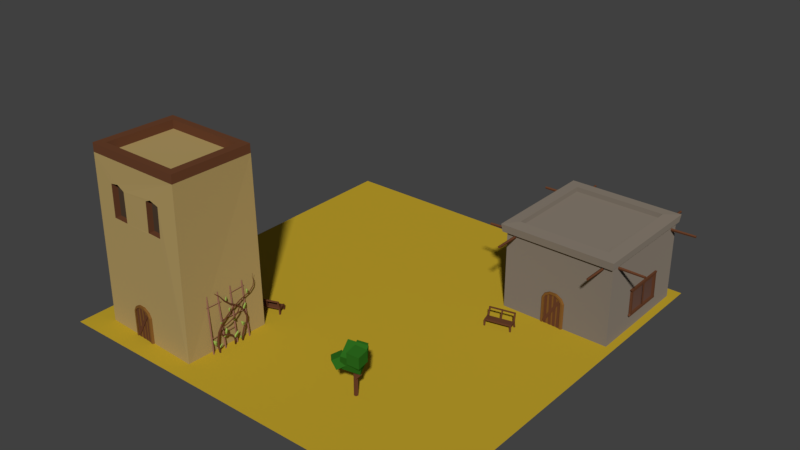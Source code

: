 # Source: Path1Tier1.blend  (saved by Blender 2.79.0; exported with 4.5.12 LTS)
import bpy
from mathutils import Matrix  # noqa: F401  (used for matrix-valued properties, if any)

bpy.ops.wm.read_factory_settings(use_empty=True)
scene = bpy.context.scene
scene.name = 'Scene'

# ---- collections
col_collection_4 = bpy.data.collections.new('Collection 4'); scene.collection.children.link(col_collection_4)

# ---- materials (node trees are filled in below, after node groups)
mat_treewood = bpy.data.materials.new('TreeWood')
mat_treewood.alpha_threshold = 0.0
mat_treewood.diffuse_color = (0.1376, 0.05201, 0.024, 1.0)
mat_treewood.roughness = 0.5
mat_treewood.specular_intensity = 0.0
mat_concrete = bpy.data.materials.new('Concrete')
mat_concrete.alpha_threshold = 0.0
mat_concrete.roughness = 0.5
mat_houseinside = bpy.data.materials.new('HouseInside')
mat_houseinside.alpha_threshold = 0.0
mat_houseinside.roughness = 0.5
mat_ground = bpy.data.materials.new('Ground')
mat_ground.alpha_threshold = 0.0
mat_ground.roughness = 0.5
mat_sand = bpy.data.materials.new('Sand')
mat_sand.alpha_threshold = 0.0
mat_sand.diffuse_color = (0.214, 0.09621, 0.02233, 1.0)
mat_sand.roughness = 0.5
mat_sand.specular_intensity = 0.0
mat_leafdark = bpy.data.materials.new('LeafDark')
mat_leafdark.alpha_threshold = 0.0
mat_leafdark.roughness = 0.5
mat_sandstone = bpy.data.materials.new('SandStone')
mat_sandstone.alpha_threshold = 0.0
mat_sandstone.roughness = 0.5
mat_glass = bpy.data.materials.new('Glass')
mat_glass.alpha_threshold = 0.0
mat_glass.pass_index = 1
mat_glass.roughness = 0.5
mat_window = bpy.data.materials.new('Window')
mat_window.alpha_threshold = 0.0
mat_window.diffuse_color = (0.3108, 0.1433, 0.09785, 1.0)
mat_window.roughness = 0.5
mat_leaf = bpy.data.materials.new('Leaf')
mat_leaf.alpha_threshold = 0.0
mat_leaf.diffuse_color = (0.335, 0.4969, 0.09698, 1.0)
mat_leaf.roughness = 0.5

# ---- material node trees
mat_concrete.use_nodes = True; mat_concrete.node_tree.nodes.clear()
_N = mat_concrete.node_tree.nodes; _L = mat_concrete.node_tree.links
n0 = _N.new('ShaderNodeOutputMaterial'); n0.name = 'Material Output'; n0.location = (300, 300)
n1 = _N.new('ShaderNodeBsdfDiffuse'); n1.name = 'Diffuse BSDF'; n1.location = (10, 300)
n1.inputs[0].default_value = (0.2079, 0.1739, 0.1382, 1.0)
n1.inputs[1].default_value = 0.3642
_L.new(n1.outputs[0], n0.inputs[0])
n0.is_active_output = True
mat_houseinside.use_nodes = True; mat_houseinside.node_tree.nodes.clear()
_N = mat_houseinside.node_tree.nodes; _L = mat_houseinside.node_tree.links
n0 = _N.new('ShaderNodeOutputMaterial'); n0.name = 'Material Output'; n0.location = (300, 300)
n1 = _N.new('ShaderNodeBsdfDiffuse'); n1.name = 'Diffuse BSDF'; n1.location = (10, 300)
n1.inputs[0].default_value = (0.07323, 0.04794, 0.03028, 1.0)
_L.new(n1.outputs[0], n0.inputs[0])
n0.is_active_output = True
mat_ground.use_nodes = True; mat_ground.node_tree.nodes.clear()
_N = mat_ground.node_tree.nodes; _L = mat_ground.node_tree.links
n0 = _N.new('ShaderNodeOutputMaterial'); n0.name = 'Material Output'; n0.location = (300, 300)
n1 = _N.new('ShaderNodeBsdfDiffuse'); n1.name = 'Diffuse BSDF'; n1.location = (10, 300)
n1.inputs[0].default_value = (0.5277, 0.3605, 0.02458, 1.0)
_L.new(n1.outputs[0], n0.inputs[0])
n0.is_active_output = True
mat_leafdark.use_nodes = True; mat_leafdark.node_tree.nodes.clear()
_N = mat_leafdark.node_tree.nodes; _L = mat_leafdark.node_tree.links
n0 = _N.new('ShaderNodeOutputMaterial'); n0.name = 'Material Output'; n0.location = (300, 300)
n1 = _N.new('ShaderNodeBsdfDiffuse'); n1.name = 'Diffuse BSDF'; n1.location = (10, 300)
n1.inputs[0].default_value = (0.02637, 0.1473, 0.0132, 1.0)
_L.new(n1.outputs[0], n0.inputs[0])
n0.is_active_output = True
mat_sandstone.use_nodes = True; mat_sandstone.node_tree.nodes.clear()
_N = mat_sandstone.node_tree.nodes; _L = mat_sandstone.node_tree.links
n0 = _N.new('ShaderNodeOutputMaterial'); n0.name = 'Material Output'; n0.location = (300, 300)
n1 = _N.new('ShaderNodeBsdfDiffuse'); n1.name = 'Diffuse BSDF'; n1.location = (10, 300)
n1.inputs[0].default_value = (0.4385, 0.3158, 0.1229, 1.0)
_L.new(n1.outputs[0], n0.inputs[0])
n0.is_active_output = True
mat_glass.use_nodes = True; mat_glass.node_tree.nodes.clear()
_N = mat_glass.node_tree.nodes; _L = mat_glass.node_tree.links
n0 = _N.new('ShaderNodeOutputMaterial'); n0.name = 'Material Output'; n0.location = (300, 300)
n1 = _N.new('ShaderNodeBsdfDiffuse'); n1.name = 'Diffuse BSDF'; n1.location = (10, 300)
n1.inputs[0].default_value = (0.3185, 0.1661, 0.1208, 1.0)
n2 = _N.new('ShaderNodeTexCoord'); n2.name = 'Texture Coordinate'; n2.location = (-180, 100)
_L.new(n1.outputs[0], n0.inputs[0])
_L.new(n2.outputs[5], n1.inputs[2])
n0.is_active_output = True

# ---- world
world_world = bpy.data.worlds.new('World'); scene.world = world_world
world_world.color = (0.05088, 0.05088, 0.05088)
world_world.use_sun_shadow = False
world_world.sun_shadow_jitter_overblur = 0.0
world_world.cycles.sampling_method = 'MANUAL'

# ---- meshes
me_plane_082 = bpy.data.meshes.new('Plane.082')
me_plane_082.from_pydata([(-4.761, -5.01, 0.414), (-4.933, -4.528, 0.437), (-4.761, -5.01, 0.3187), (-4.933, -4.528, 0.3187), (-4.668, -4.977, 0.414), (-4.84, -4.495, 0.437), (-4.668, -4.977, 0.3187), (-4.84, -4.495, 0.3187), (-4.734, -5.086, 0.414), (-4.734, -5.086, 0.3187), (-4.641, -5.053, 0.414), (-4.641, -5.053, 0.3187), (-4.959, -4.453, 0.3187), (-4.959, -4.453, 0.414), (-4.866, -4.42, 0.3187), (-4.866, -4.42, 0.414), (-4.943, -4.49, -0.01453), (-4.85, -4.457, -0.01453), (-4.97, -4.416, -0.01453), (-4.877, -4.382, -0.01453), (-4.733, -5.139, 0.8987), (-4.64, -5.106, 0.8987), (-4.706, -5.214, 0.8987), (-4.613, -5.181, 0.8987), (-4.631, -4.994, -0.01453), (-4.724, -5.027, -0.01453), (-4.604, -5.069, -0.01453), (-4.697, -5.102, -0.01453), (-4.761, -5.01, 0.4601), (-4.733, -5.139, 0.9765), (-4.668, -4.977, 0.4601), (-4.64, -5.106, 0.9765), (-4.706, -5.214, 0.9765), (-4.613, -5.181, 0.9765), (-5.44, -5.391, 0.8987), (-5.413, -5.466, 0.8987), (-5.44, -5.391, 0.9765), (-5.413, -5.466, 0.9765), (-5.487, -5.407, 0.8987), (-5.46, -5.483, 0.8987), (-5.487, -5.407, 0.9765), (-5.46, -5.483, 0.9765), (-5.501, -5.219, 0.3596), (-5.474, -5.295, 0.3596), (-5.548, -5.236, 0.3596), (-5.521, -5.311, 0.3596), (-5.525, -5.283, 0.414), (-6.29, -5.555, 0.414), (-5.697, -4.8, 0.414), (-6.462, -5.072, 0.437), (-5.697, -4.8, 0.3187), (-5.525, -5.283, 0.3187), (-6.29, -5.555, 0.3187), (-6.462, -5.072, 0.3187), (-6.383, -5.588, 0.414), (-6.555, -5.105, 0.437), (-6.383, -5.588, 0.3187), (-6.555, -5.105, 0.3187), (-6.263, -5.63, 0.414), (-6.263, -5.63, 0.3187), (-6.356, -5.663, 0.414), (-6.356, -5.663, 0.3187), (-6.488, -4.997, 0.3187), (-6.488, -4.997, 0.414), (-6.581, -5.031, 0.3187), (-6.581, -5.031, 0.414), (-6.478, -5.037, -0.01453), (-6.571, -5.07, -0.01453), (-6.504, -4.962, -0.01453), (-6.597, -4.995, -0.01453), (-6.231, -5.672, 0.8987), (-6.324, -5.705, 0.8987), (-6.204, -5.748, 0.8987), (-6.297, -5.781, 0.8987), (-6.401, -5.624, -0.01453), (-6.308, -5.591, -0.01453), (-6.375, -5.7, -0.01453), (-6.281, -5.667, -0.01453), (-6.29, -5.555, 0.4601), (-6.231, -5.672, 0.9765), (-6.383, -5.588, 0.4601), (-6.324, -5.705, 0.9765), (-6.204, -5.748, 0.9765), (-6.297, -5.781, 0.9765), (-5.524, -5.42, 0.8987), (-5.497, -5.496, 0.8987), (-5.524, -5.42, 0.9765), (-5.497, -5.496, 0.9765), (-5.476, -5.404, 0.8987), (-5.45, -5.479, 0.8987), (-5.476, -5.404, 0.9765), (-5.45, -5.479, 0.9765), (-5.585, -5.249, 0.3596), (-5.558, -5.324, 0.3596), (-5.538, -5.232, 0.3596), (-5.511, -5.308, 0.3596)], [], [(46, 0, 1, 48), (51, 50, 3, 2), (1, 3, 50, 48), (46, 51, 2, 0), (2, 9, 8, 0), (4, 6, 7, 5), (12, 18, 16, 3), (3, 7, 6, 2), (4, 30, 28, 0), (9, 11, 10, 8), (10, 23, 22, 8), (11, 26, 24, 6), (4, 10, 11, 6), (13, 15, 14, 12), (7, 14, 15, 5), (1, 13, 12, 3), (5, 15, 13, 1), (16, 18, 19, 17), (3, 16, 17, 7), (7, 17, 19, 14), (14, 19, 18, 12), (20, 29, 31, 21), (0, 20, 21, 4), (4, 21, 23, 10), (8, 22, 20, 0), (24, 26, 27, 25), (2, 25, 27, 9), (9, 27, 26, 11), (6, 24, 25, 2), (28, 30, 5, 1), (5, 30, 4), (29, 32, 33, 31), (0, 28, 1), (21, 31, 33, 23), (23, 33, 32, 22), (29, 36, 37, 32), (34, 38, 40, 36), (32, 37, 35, 22), (20, 34, 36, 29), (22, 35, 34, 20), (39, 41, 40, 38), (34, 42, 44, 38), (37, 41, 39, 35), (36, 40, 41, 37), (43, 45, 44, 42), (35, 43, 42, 34), (39, 45, 43, 35), (38, 44, 45, 39), (46, 48, 49, 47), (51, 52, 53, 50), (48, 46, 51, 50), (49, 48, 50, 53), (46, 47, 52, 51), (52, 47, 58, 59), (54, 55, 57, 56), (62, 53, 66, 68), (53, 52, 56, 57), (54, 47, 78, 80), (59, 58, 60, 61), (60, 58, 72, 73), (61, 56, 74, 76), (54, 56, 61, 60), (63, 62, 64, 65), (57, 55, 65, 64), (49, 53, 62, 63), (55, 49, 63, 65), (66, 67, 69, 68), (53, 57, 67, 66), (57, 64, 69, 67), (64, 62, 68, 69), (70, 71, 81, 79), (47, 54, 71, 70), (54, 60, 73, 71), (58, 47, 70, 72), (74, 75, 77, 76), (52, 59, 77, 75), (59, 61, 76, 77), (56, 52, 75, 74), (78, 49, 55, 80), (55, 54, 80), (79, 81, 83, 82), (47, 49, 78), (71, 73, 83, 81), (73, 72, 82, 83), (79, 82, 87, 86), (84, 86, 90, 88), (82, 72, 85, 87), (70, 79, 86, 84), (72, 70, 84, 85), (89, 88, 90, 91), (84, 88, 94, 92), (87, 85, 89, 91), (86, 87, 91, 90), (93, 92, 94, 95), (85, 84, 92, 93), (89, 85, 93, 95), (88, 89, 95, 94)])
me_plane_082.materials.append(mat_treewood)
me_plane_082.use_remesh_preserve_volume = False
me_plane_082.use_remesh_preserve_attributes = False
me_plane_082.use_mirror_vertex_groups = False
me_plane_082.update()
me_plane_081 = bpy.data.meshes.new('Plane.081')
me_plane_081.from_pydata([(5.996, 2.83, 0.414), (6.106, 2.33, 0.437), (5.996, 2.83, 0.3187), (6.106, 2.33, 0.3187), (5.899, 2.809, 0.414), (6.009, 2.309, 0.437), (5.899, 2.809, 0.3187), (6.009, 2.309, 0.3187), (5.978, 2.908, 0.414), (5.978, 2.908, 0.3187), (5.882, 2.887, 0.414), (5.882, 2.887, 0.3187), (6.123, 2.252, 0.3187), (6.123, 2.252, 0.414), (6.026, 2.231, 0.3187), (6.026, 2.231, 0.414), (6.111, 2.291, -0.01453), (6.015, 2.27, -0.01453), (6.128, 2.214, -0.01453), (6.032, 2.193, -0.01453), (5.983, 2.961, 0.8987), (5.887, 2.94, 0.8987), (5.966, 3.039, 0.8987), (5.87, 3.018, 0.8987), (5.864, 2.83, -0.01453), (5.961, 2.851, -0.01453), (5.847, 2.908, -0.01453), (5.943, 2.929, -0.01453), (5.996, 2.83, 0.4601), (5.983, 2.961, 0.9765), (5.899, 2.809, 0.4601), (5.887, 2.94, 0.9765), (5.966, 3.039, 0.9765), (5.87, 3.018, 0.9765), (6.717, 3.122, 0.8987), (6.699, 3.201, 0.8987), (6.717, 3.122, 0.9765), (6.699, 3.201, 0.9765), (6.765, 3.133, 0.8987), (6.748, 3.211, 0.8987), (6.765, 3.133, 0.9765), (6.748, 3.211, 0.9765), (6.756, 2.944, 0.3596), (6.738, 3.023, 0.3596), (6.805, 2.955, 0.3596), (6.787, 3.033, 0.3596), (6.788, 3.004, 0.414), (7.581, 3.179, 0.414), (6.898, 2.504, 0.414), (7.691, 2.678, 0.437), (6.898, 2.504, 0.3187), (6.788, 3.004, 0.3187), (7.581, 3.179, 0.3187), (7.691, 2.678, 0.3187), (7.677, 3.2, 0.414), (7.787, 2.7, 0.437), (7.677, 3.2, 0.3187), (7.787, 2.7, 0.3187), (7.563, 3.257, 0.414), (7.563, 3.257, 0.3187), (7.66, 3.278, 0.414), (7.66, 3.278, 0.3187), (7.708, 2.601, 0.3187), (7.708, 2.601, 0.414), (7.804, 2.622, 0.3187), (7.804, 2.622, 0.414), (7.702, 2.641, -0.01453), (7.798, 2.662, -0.01453), (7.719, 2.564, -0.01453), (7.815, 2.585, -0.01453), (7.537, 3.303, 0.8987), (7.633, 3.324, 0.8987), (7.519, 3.381, 0.8987), (7.616, 3.402, 0.8987), (7.7, 3.234, -0.01453), (7.603, 3.212, -0.01453), (7.683, 3.312, -0.01453), (7.586, 3.291, -0.01453), (7.581, 3.179, 0.4601), (7.537, 3.303, 0.9765), (7.677, 3.2, 0.4601), (7.633, 3.324, 0.9765), (7.519, 3.381, 0.9765), (7.616, 3.402, 0.9765), (6.804, 3.141, 0.8987), (6.786, 3.22, 0.8987), (6.804, 3.141, 0.9765), (6.786, 3.22, 0.9765), (6.755, 3.131, 0.8987), (6.737, 3.209, 0.8987), (6.755, 3.131, 0.9765), (6.737, 3.209, 0.9765), (6.843, 2.964, 0.3596), (6.825, 3.042, 0.3596), (6.794, 2.953, 0.3596), (6.777, 3.031, 0.3596)], [], [(46, 0, 1, 48), (51, 50, 3, 2), (1, 3, 50, 48), (46, 51, 2, 0), (2, 9, 8, 0), (4, 6, 7, 5), (12, 18, 16, 3), (3, 7, 6, 2), (4, 30, 28, 0), (9, 11, 10, 8), (10, 23, 22, 8), (11, 26, 24, 6), (4, 10, 11, 6), (13, 15, 14, 12), (7, 14, 15, 5), (1, 13, 12, 3), (5, 15, 13, 1), (16, 18, 19, 17), (3, 16, 17, 7), (7, 17, 19, 14), (14, 19, 18, 12), (20, 29, 31, 21), (0, 20, 21, 4), (4, 21, 23, 10), (8, 22, 20, 0), (24, 26, 27, 25), (2, 25, 27, 9), (9, 27, 26, 11), (6, 24, 25, 2), (28, 30, 5, 1), (5, 30, 4), (29, 32, 33, 31), (0, 28, 1), (21, 31, 33, 23), (23, 33, 32, 22), (29, 36, 37, 32), (34, 38, 40, 36), (32, 37, 35, 22), (20, 34, 36, 29), (22, 35, 34, 20), (39, 41, 40, 38), (34, 42, 44, 38), (37, 41, 39, 35), (36, 40, 41, 37), (43, 45, 44, 42), (35, 43, 42, 34), (39, 45, 43, 35), (38, 44, 45, 39), (46, 48, 49, 47), (51, 52, 53, 50), (48, 46, 51, 50), (49, 48, 50, 53), (46, 47, 52, 51), (52, 47, 58, 59), (54, 55, 57, 56), (62, 53, 66, 68), (53, 52, 56, 57), (54, 47, 78, 80), (59, 58, 60, 61), (60, 58, 72, 73), (61, 56, 74, 76), (54, 56, 61, 60), (63, 62, 64, 65), (57, 55, 65, 64), (49, 53, 62, 63), (55, 49, 63, 65), (66, 67, 69, 68), (53, 57, 67, 66), (57, 64, 69, 67), (64, 62, 68, 69), (70, 71, 81, 79), (47, 54, 71, 70), (54, 60, 73, 71), (58, 47, 70, 72), (74, 75, 77, 76), (52, 59, 77, 75), (59, 61, 76, 77), (56, 52, 75, 74), (78, 49, 55, 80), (55, 54, 80), (79, 81, 83, 82), (47, 49, 78), (71, 73, 83, 81), (73, 72, 82, 83), (79, 82, 87, 86), (84, 86, 90, 88), (82, 72, 85, 87), (70, 79, 86, 84), (72, 70, 84, 85), (89, 88, 90, 91), (84, 88, 94, 92), (87, 85, 89, 91), (86, 87, 91, 90), (93, 92, 94, 95), (85, 84, 92, 93), (89, 85, 93, 95), (88, 89, 95, 94)])
me_plane_081.materials.append(mat_treewood)
me_plane_081.use_remesh_preserve_volume = False
me_plane_081.use_remesh_preserve_attributes = False
me_plane_081.use_mirror_vertex_groups = False
me_plane_081.update()
me_plane_080 = bpy.data.meshes.new('Plane.080')
me_plane_080.from_pydata([(5.418, 13.01, 5.382), (5.397, 4.779, 5.382), (13.24, 4.759, 5.382), (13.26, 13.0, 5.382), (5.347, 13.09, 5.916), (5.326, 4.705, 5.916), (13.31, 4.685, 5.916), (13.33, 13.07, 5.916), (6.189, 12.2, 6.001), (6.172, 5.589, 6.001), (12.47, 5.573, 6.001), (12.48, 12.18, 6.001), (6.189, 12.2, 5.662), (6.172, 5.589, 5.662), (12.47, 5.573, 5.662), (12.48, 12.18, 5.662)], [], [(3, 0, 4, 7), (6, 7, 11, 10), (1, 2, 6, 5), (2, 3, 7, 6), (0, 1, 5, 4), (11, 8, 12, 15), (4, 5, 9, 8), (7, 4, 8, 11), (5, 6, 10, 9), (13, 14, 15, 12), (9, 10, 14, 13), (10, 11, 15, 14), (8, 9, 13, 12)])
me_plane_080.polygons.foreach_set('material_index', [1, 1, 1, 1, 1, 1, 1, 1, 1, 1, 1, 1, 1])
me_plane_080.materials.append(mat_treewood)
me_plane_080.materials.append(mat_concrete)
me_plane_080.materials.append(mat_houseinside)
me_plane_080.materials.append(mat_ground)
me_plane_080.use_remesh_preserve_volume = False
me_plane_080.use_remesh_preserve_attributes = False
me_plane_080.use_mirror_vertex_groups = False
me_plane_080.update()
me_plane_079 = bpy.data.meshes.new('Plane.079')
me_plane_079.from_pydata([(8.428, 5.007, 1.792), (8.428, 5.007, -0.02906), (8.576, 5.002, 1.792), (8.576, 5.002, -0.02906), (8.613, 5.001, 2.105), (8.733, 4.997, 2.022), (9.004, 4.989, 2.321), (9.046, 4.987, 2.186), (10.08, 4.955, 1.792), (10.08, 4.955, -0.02906), (9.936, 4.959, 1.792), (9.936, 4.959, -0.02906), (9.899, 4.961, 2.105), (9.778, 4.964, 2.022), (9.507, 4.973, 2.321), (9.466, 4.974, 2.186), (8.628, 4.87, 1.792), (8.492, 4.874, 1.792), (8.492, 4.874, -0.02906), (8.628, 4.87, -0.02906), (8.772, 4.865, 2.022), (8.662, 4.869, 2.105), (9.059, 4.856, 2.186), (9.021, 4.857, 2.321), (9.875, 4.83, 1.792), (10.01, 4.826, 1.792), (10.01, 4.826, -0.02906), (9.875, 4.83, -0.02906), (9.731, 4.835, 2.022), (9.841, 4.832, 2.105), (9.444, 4.844, 2.186), (9.482, 4.843, 2.321), (8.574, 4.943, -0.02906), (8.574, 4.943, 1.792), (8.731, 4.938, 2.022), (9.044, 4.928, 2.186), (9.934, 4.9, -0.02906), (9.934, 4.9, 1.792), (9.777, 4.905, 2.022), (9.464, 4.915, 2.186), (8.86, 4.934, 2.1), (8.676, 4.94, 2.1), (8.86, 4.934, -0.01538), (8.676, 4.94, -0.01538), (9.197, 4.923, 2.221), (9.014, 4.929, 2.218), (9.228, 4.923, -0.01858), (9.044, 4.928, -0.02109), (9.526, 4.913, 2.22), (9.342, 4.919, 2.22), (9.526, 4.913, -0.01994), (9.342, 4.919, -0.01994), (9.861, 4.903, 2.098), (9.678, 4.908, 2.102), (9.808, 4.904, -0.02191), (9.625, 4.91, -0.01731), (8.859, 4.913, -0.01538), (8.859, 4.913, 2.1), (8.675, 4.919, 2.1), (8.675, 4.919, -0.01538), (9.227, 4.902, -0.01858), (9.196, 4.903, 2.221), (9.013, 4.909, 2.218), (9.044, 4.908, -0.02109), (9.525, 4.892, -0.01994), (9.525, 4.892, 2.22), (9.342, 4.898, 2.22), (9.342, 4.898, -0.01994), (9.807, 4.884, -0.02191), (9.86, 4.882, 2.098), (9.677, 4.888, 2.102), (9.624, 4.889, -0.01731), (9.851, 4.882, 1.882), (9.697, 4.887, 1.976), (8.771, 4.916, 0.1138), (8.617, 4.921, 0.2076), (8.77, 4.876, 0.1138), (9.85, 4.842, 1.882), (9.696, 4.847, 1.976), (8.616, 4.881, 0.2076)], [], [(0, 2, 3, 1), (0, 4, 5, 2), (4, 6, 7, 5), (8, 9, 11, 10), (8, 10, 13, 12), (12, 13, 15, 14), (6, 14, 15, 7), (17, 18, 19, 16), (17, 16, 20, 21), (21, 20, 22, 23), (25, 24, 27, 26), (25, 29, 28, 24), (29, 31, 30, 28), (23, 22, 30, 31), (14, 6, 23, 31), (8, 12, 29, 25), (6, 4, 21, 23), (0, 1, 18, 17), (13, 10, 24, 28), (5, 7, 22, 20), (1, 3, 19, 18), (3, 2, 16, 19), (12, 14, 31, 29), (9, 8, 25, 26), (15, 13, 28, 30), (11, 9, 26, 27), (4, 0, 17, 21), (7, 15, 30, 22), (10, 11, 27, 24), (2, 5, 20, 16), (2, 3, 32, 33), (32, 36, 37, 38, 39, 35, 34, 33), (13, 15, 39, 38), (5, 2, 33, 34), (11, 10, 37, 36), (15, 7, 35, 39), (7, 5, 34, 35), (3, 11, 36, 32), (10, 13, 38, 37), (40, 42, 43, 41), (44, 46, 47, 45), (48, 50, 51, 49), (52, 54, 55, 53), (57, 58, 59, 56), (61, 62, 63, 60), (65, 66, 67, 64), (69, 70, 71, 68), (50, 48, 65, 64), (40, 41, 58, 57), (48, 49, 66, 65), (41, 43, 59, 58), (49, 51, 67, 66), (43, 42, 56, 59), (51, 50, 64, 67), (46, 44, 61, 60), (54, 52, 69, 68), (44, 45, 62, 61), (52, 53, 70, 69), (45, 47, 63, 62), (53, 55, 71, 70), (47, 46, 60, 63), (42, 40, 57, 56), (55, 54, 68, 71), (72, 74, 75, 73), (77, 78, 79, 76), (74, 72, 77, 76), (75, 74, 76, 79), (72, 73, 78, 77), (73, 75, 79, 78)])
me_plane_079.polygons.foreach_set('material_index', [1, 1, 1, 1, 1, 1, 1, 1, 1, 1, 1, 1, 1, 1, 1, 1, 1, 1, 1, 1, 1, 1, 1, 1, 1, 1, 1, 1, 1, 1, 1, 1, 1, 1, 1, 1, 1, 1, 1, 0, 0, 0, 0, 0, 0, 0, 0, 0, 1, 1, 0, 0, 1, 1, 0, 0, 1, 1, 0, 0, 1, 0, 1, 0, 0, 0, 1, 1, 0])
me_plane_079.materials.append(mat_treewood)
me_plane_079.materials.append(mat_sand)
me_plane_079.use_remesh_preserve_volume = False
me_plane_079.use_remesh_preserve_attributes = False
me_plane_079.use_mirror_vertex_groups = False
me_plane_079.update()
me_circle_028 = bpy.data.meshes.new('Circle.028')
me_circle_028.from_pydata([(4.21, -9.026, 1.867), (4.567, -9.364, 2.995), (3.832, -7.942, 2.311), (4.189, -8.28, 3.44), (5.325, -8.55, 1.655), (5.683, -8.888, 2.784), (4.948, -7.466, 2.1), (5.305, -7.804, 3.228), (4.867, -9.163, 2.489), (4.927, -9.237, 3.322), (4.785, -8.332, 2.569), (4.845, -8.407, 3.402), (5.699, -9.076, 2.437), (5.759, -9.15, 3.269), (5.617, -8.245, 2.517), (5.677, -8.32, 3.35), (4.305, -8.109, 2.266), (4.425, -8.067, 2.932), (4.006, -7.5, 2.28), (4.126, -7.458, 2.947), (4.903, -7.813, 2.139), (5.022, -7.771, 2.806), (4.604, -7.204, 2.154), (4.723, -7.161, 2.821), (3.812, -8.922, 1.935), (3.588, -9.078, 2.556), (4.24, -8.469, 2.203), (4.017, -8.625, 2.824), (4.289, -9.402, 1.986), (4.065, -9.558, 2.607), (4.717, -8.949, 2.254), (4.493, -9.105, 2.875)], [], [(0, 1, 3, 2), (2, 3, 7, 6), (6, 7, 5, 4), (4, 5, 1, 0), (2, 6, 4, 0), (7, 3, 1, 5), (8, 9, 11, 10), (10, 11, 15, 14), (14, 15, 13, 12), (12, 13, 9, 8), (10, 14, 12, 8), (15, 11, 9, 13), (16, 17, 19, 18), (18, 19, 23, 22), (22, 23, 21, 20), (18, 22, 20, 16), (23, 19, 17, 21), (24, 25, 27, 26), (26, 27, 31, 30), (30, 31, 29, 28), (28, 29, 25, 24), (26, 30, 28, 24), (31, 27, 25, 29)])
me_circle_028.polygons.foreach_set('material_index', [1, 1, 1, 1, 1, 1, 1, 1, 1, 1, 1, 1, 1, 1, 1, 1, 1, 1, 1, 1, 1, 1, 1])
me_circle_028.materials.append(mat_treewood)
me_circle_028.materials.append(mat_leafdark)
me_circle_028.use_remesh_preserve_volume = False
me_circle_028.use_remesh_preserve_attributes = False
me_circle_028.use_mirror_vertex_groups = False
me_circle_028.update()
me_plane_078 = bpy.data.meshes.new('Plane.078')
me_plane_078.from_pydata([(-13.72, -13.72, -2.185e-08), (13.72, -13.72, -2.185e-08), (-13.72, 13.72, -2.185e-08), (13.72, 13.72, -2.185e-08)], [], [(0, 1, 3, 2)])
me_plane_078.materials.append(mat_ground)
me_plane_078.use_remesh_preserve_volume = False
me_plane_078.use_remesh_preserve_attributes = False
me_plane_078.use_mirror_vertex_groups = False
me_plane_078.update()
me_cube_015 = bpy.data.meshes.new('Cube.015')
me_cube_015.from_pydata([(-12.2, -12.15, -0.4345), (-12.07, -12.15, 11.56), (-11.82, -6.18, -0.4345), (-11.82, -6.371, 11.58), (-4.818, -12.45, -0.4345), (-4.818, -12.35, 11.68), (-4.571, -6.479, -0.4345), (-4.714, -6.574, 11.68), (-4.818, -12.35, 11.68), (-4.714, -6.574, 11.68), (-8.677, -6.309, 5.431), (-8.629, -6.311, 7.443), (-10.13, -6.25, 7.412), (-10.15, -6.249, 5.402), (-8.696, -6.768, 5.431), (-8.648, -6.77, 7.443), (-10.15, -6.709, 7.412), (-10.17, -6.708, 5.402), (-10.64, -12.21, 9.961), (-10.67, -12.21, 7.728), (-9.479, -12.26, 7.737), (-9.475, -12.26, 9.795), (-10.03, -12.23, 10.07), (-7.428, -12.34, 7.828), (-6.328, -12.39, 7.84), (-6.263, -12.39, 9.881), (-6.937, -12.36, 10.07), (-7.366, -12.34, 9.882), (-10.62, -11.8, 9.961), (-10.65, -11.8, 7.728), (-9.462, -11.85, 7.737), (-9.458, -11.85, 9.795), (-10.01, -11.83, 10.07), (-7.411, -11.93, 7.828), (-6.311, -11.98, 7.84), (-6.246, -11.98, 9.881), (-6.92, -11.95, 10.07), (-7.349, -11.94, 9.882), (-4.571, -6.479, -0.4345), (-4.818, -12.45, -0.4345), (-11.43, -11.67, 11.57), (-11.23, -6.882, 11.59), (-5.337, -7.051, 11.67), (-5.423, -11.84, 11.67), (-12.07, -12.15, 12.17), (-11.83, -6.371, 12.18), (-4.724, -6.575, 12.29), (-4.827, -12.35, 12.29), (-11.44, -11.67, 12.18), (-11.24, -6.883, 12.19), (-5.347, -7.052, 12.28), (-5.432, -11.84, 12.28), (-11.96, -8.449, 6.372), (-12.02, -9.689, 6.39), (-12.0, -9.624, 8.023), (-11.96, -8.934, 8.37), (-11.95, -8.371, 7.879), (-11.52, -8.469, 6.368), (-11.58, -9.709, 6.386), (-11.56, -9.644, 8.019), (-11.52, -8.954, 8.366), (-11.5, -8.391, 7.875)], [], [(0, 1, 53, 52, 56, 3, 2), (2, 13, 10, 11, 7, 6), (4, 5, 25, 24, 23, 20, 19, 1, 0), (3, 1, 44, 45), (9, 8, 39, 38), (7, 5, 8, 9), (7, 11, 12, 13, 2, 3), (10, 13, 17, 14), (12, 11, 15, 16), (13, 12, 16, 17), (11, 10, 14, 15), (32, 28, 29, 30, 31), (1, 19, 18, 22, 21, 5), (22, 18, 28, 32), (20, 23, 27, 26, 25, 5, 21), (23, 24, 34, 33), (36, 37, 33, 34, 35), (27, 23, 33, 37), (19, 20, 30, 29), (24, 25, 35, 34), (20, 21, 31, 30), (25, 26, 36, 35), (21, 22, 32, 31), (26, 27, 37, 36), (18, 19, 29, 28), (42, 41, 40, 43), (5, 7, 46, 47), (41, 42, 50, 49), (43, 40, 48, 51), (47, 46, 50, 51), (45, 44, 48, 49), (44, 47, 51, 48), (46, 45, 49, 50), (1, 5, 47, 44), (42, 43, 51, 50), (40, 41, 49, 48), (7, 3, 45, 46), (59, 60, 61, 57, 58), (3, 56, 55, 54, 53, 1), (56, 52, 57, 61), (54, 55, 60, 59), (52, 53, 58, 57), (55, 56, 61, 60), (53, 54, 59, 58)])
me_cube_015.polygons.foreach_set('material_index', [0, 0, 0, 2, 0, 2, 0, 0, 0, 0, 0, 1, 0, 2, 0, 2, 1, 2, 2, 2, 2, 2, 2, 2, 2, 0, 2, 2, 2, 2, 2, 2, 2, 2, 2, 2, 2, 1, 0, 2, 2, 2, 2, 2])
me_cube_015.materials.append(mat_sandstone)
me_cube_015.materials.append(mat_houseinside)
me_cube_015.materials.append(mat_treewood)
me_cube_015.use_remesh_preserve_volume = False
me_cube_015.use_remesh_preserve_attributes = False
me_cube_015.use_mirror_vertex_groups = False
me_cube_015.update()
me_plane_077 = bpy.data.meshes.new('Plane.077')
me_plane_077.from_pydata([(12.23, 12.43, 5.423), (12.23, 11.87, 5.423), (12.8, 11.87, 5.423), (12.8, 12.43, 5.423), (12.26, 5.869, 5.423), (12.26, 5.301, 5.423), (12.83, 5.301, 5.423), (12.83, 5.869, 5.423), (5.999, 5.869, 5.423), (5.999, 5.301, 5.423), (6.567, 5.301, 5.423), (6.567, 5.869, 5.423), (5.999, 12.43, 5.423), (5.999, 11.87, 5.423), (6.567, 11.87, 5.423), (6.567, 12.43, 5.423), (13.15, 12.79, 4.432e-05), (5.647, 12.79, 5.497), (13.15, 12.79, 5.497), (13.18, 4.972, 5.497), (5.647, 4.971, 5.497), (13.15, 12.44, -2.185e-08), (5.647, 12.79, 4.432e-05), (5.647, 12.43, -2.185e-08), (13.18, 4.972, -2.185e-08), (5.647, 4.971, -2.185e-08), (12.47, 12.46, 5.281), (12.36, 12.46, 5.207), (12.4, 12.46, 5.087), (12.53, 12.46, 5.087), (12.57, 12.46, 5.207), (12.37, 13.22, 5.204), (12.47, 13.22, 5.271), (12.41, 13.22, 5.095), (12.52, 13.22, 5.095), (12.56, 13.22, 5.204), (12.39, 14.81, 5.199), (12.47, 14.81, 5.257), (12.42, 14.81, 5.106), (12.52, 14.81, 5.106), (12.55, 14.81, 5.199), (12.48, 5.597, 5.281), (12.58, 5.597, 5.207), (12.54, 5.597, 5.087), (12.41, 5.597, 5.087), (12.38, 5.597, 5.207), (12.57, 4.836, 5.204), (12.48, 4.836, 5.271), (12.54, 4.836, 5.095), (12.42, 4.836, 5.095), (12.38, 4.836, 5.204), (12.56, 3.241, 5.242), (12.48, 3.241, 5.299), (12.53, 3.241, 5.149), (12.43, 3.241, 5.149), (12.4, 3.241, 5.242), (12.59, 5.599, 5.281), (12.59, 5.701, 5.207), (12.59, 5.662, 5.087), (12.59, 5.535, 5.087), (12.59, 5.496, 5.207), (13.35, 5.692, 5.25), (13.35, 5.599, 5.318), (13.35, 5.656, 5.141), (13.35, 5.541, 5.141), (13.35, 5.506, 5.25), (14.95, 5.678, 5.242), (14.95, 5.599, 5.299), (14.95, 5.647, 5.149), (14.95, 5.55, 5.149), (14.95, 5.519, 5.242), (6.259, 5.656, 5.281), (6.259, 5.553, 5.207), (6.259, 5.593, 5.087), (6.259, 5.719, 5.087), (6.259, 5.758, 5.207), (5.499, 5.563, 5.204), (5.499, 5.656, 5.271), (5.499, 5.598, 5.095), (5.499, 5.713, 5.095), (5.499, 5.749, 5.204), (3.904, 5.577, 5.129), (3.904, 5.656, 5.186), (3.904, 5.607, 5.036), (3.904, 5.705, 5.036), (3.904, 5.735, 5.129), (6.261, 5.539, 5.281), (6.363, 5.539, 5.207), (6.324, 5.539, 5.087), (6.198, 5.539, 5.087), (6.159, 5.539, 5.207), (6.354, 4.779, 5.25), (6.261, 4.779, 5.318), (6.319, 4.779, 5.141), (6.204, 4.779, 5.141), (6.168, 4.779, 5.25), (6.34, 3.184, 5.242), (6.261, 3.184, 5.299), (6.31, 3.184, 5.149), (6.212, 3.184, 5.149), (6.182, 3.184, 5.242), (6.216, 12.25, 5.281), (6.114, 12.25, 5.207), (6.153, 12.25, 5.087), (6.279, 12.25, 5.087), (6.318, 12.25, 5.207), (6.123, 13.01, 5.204), (6.216, 13.01, 5.271), (6.159, 13.01, 5.095), (6.274, 13.01, 5.095), (6.309, 13.01, 5.204), (6.137, 14.61, 5.242), (6.216, 14.61, 5.299), (6.167, 14.61, 5.149), (6.265, 14.61, 5.149), (6.295, 14.61, 5.242), (6.1, 12.25, 5.281), (6.1, 12.15, 5.207), (6.1, 12.19, 5.087), (6.1, 12.31, 5.087), (6.1, 12.35, 5.207), (5.34, 12.16, 5.25), (5.34, 12.25, 5.318), (5.34, 12.19, 5.141), (5.34, 12.31, 5.141), (5.34, 12.34, 5.25), (3.745, 12.17, 5.242), (3.745, 12.25, 5.299), (3.745, 12.2, 5.149), (3.745, 12.3, 5.149), (3.745, 12.33, 5.242), (12.5, 12.2, 5.281), (12.5, 12.31, 5.207), (12.5, 12.27, 5.087), (12.5, 12.14, 5.087), (12.5, 12.1, 5.207), (13.26, 12.3, 5.161), (13.26, 12.2, 5.229), (13.26, 12.26, 5.052), (13.26, 12.15, 5.052), (13.26, 12.11, 5.161), (14.85, 12.28, 5.199), (14.85, 12.2, 5.257), (14.85, 12.25, 5.106), (14.85, 12.16, 5.106), (14.85, 12.12, 5.199), (6.436, 11.9, 5.303), (6.436, 5.743, 5.303), (7.866, 12.79, 4.432e-05), (10.36, 12.79, 4.432e-05), (10.37, 12.79, 2.217), (9.89, 12.79, 2.778), (8.624, 12.79, 2.81), (7.953, 12.79, 2.259), (7.867, 10.96, 4.432e-05), (10.36, 10.96, 4.432e-05), (10.37, 10.96, 2.217), (9.89, 10.96, 2.778), (8.624, 10.96, 2.81), (7.953, 10.96, 2.259), (7.626, 12.79, -0.3075), (10.58, 12.79, -0.3075), (10.58, 12.79, 2.316), (10.02, 12.79, 2.98), (8.522, 12.79, 3.018), (7.728, 12.79, 2.366), (10.36, 12.92, 4.432e-05), (10.37, 12.93, 2.217), (9.89, 12.95, 2.779), (8.631, 12.95, 2.794), (7.939, 12.94, 2.269), (7.866, 12.94, 4.432e-05), (10.58, 12.95, -0.3075), (10.58, 12.95, 2.316), (10.02, 12.93, 2.979), (8.538, 12.92, 3.004), (7.719, 12.94, 2.385), (7.626, 12.94, -0.3075), (10.4, 11.85, 5.391), (8.48, 11.85, 5.391), (10.26, 11.85, 5.391), (8.632, 11.85, 5.391), (10.37, 12.03, 5.452), (8.518, 12.03, 5.452), (10.23, 12.03, 5.452), (8.665, 12.03, 5.452), (10.26, 10.73, 5.391), (8.632, 10.73, 5.391)], [(0, 1), (1, 2), (2, 3), (3, 0), (4, 5), (5, 6), (6, 7), (7, 4), (8, 9), (9, 10), (10, 11), (11, 8), (12, 13), (13, 14), (14, 15), (15, 12), (147, 146), (187, 181), (180, 186), (186, 187), (1, 178), (14, 179), (4, 1), (4, 11)], [(24, 19, 20, 25), (18, 17, 20, 19), (22, 17, 18, 16, 149, 150, 151, 152, 153, 148), (23, 25, 20, 17, 22), (21, 16, 18, 19, 24), (35, 34, 39, 40), (30, 29, 34, 35), (28, 27, 31, 33), (26, 30, 35, 32), (29, 28, 33, 34), (27, 26, 32, 31), (36, 37, 40, 39, 38), (33, 31, 36, 38), (32, 35, 40, 37), (34, 33, 38, 39), (31, 32, 37, 36), (50, 49, 54, 55), (45, 44, 49, 50), (43, 42, 46, 48), (41, 45, 50, 47), (44, 43, 48, 49), (42, 41, 47, 46), (51, 52, 55, 54, 53), (48, 46, 51, 53), (47, 50, 55, 52), (49, 48, 53, 54), (46, 47, 52, 51), (65, 64, 69, 70), (60, 59, 64, 65), (58, 57, 61, 63), (56, 60, 65, 62), (59, 58, 63, 64), (57, 56, 62, 61), (66, 67, 70, 69, 68), (63, 61, 66, 68), (62, 65, 70, 67), (64, 63, 68, 69), (61, 62, 67, 66), (80, 79, 84, 85), (75, 74, 79, 80), (73, 72, 76, 78), (71, 75, 80, 77), (74, 73, 78, 79), (72, 71, 77, 76), (81, 82, 85, 84, 83), (78, 76, 81, 83), (77, 80, 85, 82), (79, 78, 83, 84), (76, 77, 82, 81), (95, 94, 99, 100), (90, 89, 94, 95), (88, 87, 91, 93), (86, 90, 95, 92), (89, 88, 93, 94), (87, 86, 92, 91), (96, 97, 100, 99, 98), (93, 91, 96, 98), (92, 95, 100, 97), (94, 93, 98, 99), (91, 92, 97, 96), (110, 109, 114, 115), (105, 104, 109, 110), (103, 102, 106, 108), (101, 105, 110, 107), (104, 103, 108, 109), (102, 101, 107, 106), (111, 112, 115, 114, 113), (108, 106, 111, 113), (107, 110, 115, 112), (109, 108, 113, 114), (106, 107, 112, 111), (125, 124, 129, 130), (120, 119, 124, 125), (118, 117, 121, 123), (116, 120, 125, 122), (119, 118, 123, 124), (117, 116, 122, 121), (126, 127, 130, 129, 128), (123, 121, 126, 128), (122, 125, 130, 127), (124, 123, 128, 129), (121, 122, 127, 126), (140, 139, 144, 145), (135, 134, 139, 140), (133, 132, 136, 138), (131, 135, 140, 137), (134, 133, 138, 139), (132, 131, 137, 136), (141, 142, 145, 144, 143), (138, 136, 141, 143), (137, 140, 145, 142), (139, 138, 143, 144), (136, 137, 142, 141), (154, 159, 158, 157, 156, 155), (148, 153, 159, 154), (152, 151, 157, 158), (150, 149, 155, 156), (153, 152, 158, 159), (151, 150, 156, 157), (151, 152, 169, 168), (163, 162, 173, 174), (150, 151, 168, 167), (153, 148, 171, 170), (160, 165, 176, 177), (170, 171, 177, 176), (168, 169, 175, 174), (166, 167, 173, 172), (169, 170, 176, 175), (167, 168, 174, 173), (164, 163, 174, 175), (161, 149, 166, 172), (148, 160, 177, 171), (152, 153, 170, 169), (165, 164, 175, 176), (149, 150, 167, 166), (162, 161, 172, 173), (181, 179, 183, 185), (178, 180, 184, 182)])
me_plane_077.polygons.foreach_set('material_index', [1, 1, 1, 1, 1, 0, 0, 0, 0, 0, 0, 0, 0, 0, 0, 0, 0, 0, 0, 0, 0, 0, 0, 0, 0, 0, 0, 0, 0, 0, 0, 0, 0, 0, 0, 0, 0, 0, 0, 0, 0, 0, 0, 0, 0, 0, 0, 0, 0, 0, 0, 0, 0, 0, 0, 0, 0, 0, 0, 0, 0, 0, 0, 0, 0, 0, 0, 0, 0, 0, 0, 0, 0, 0, 0, 0, 0, 0, 0, 0, 0, 0, 0, 0, 0, 0, 0, 0, 0, 0, 0, 0, 0, 2, 0, 0, 0, 0, 0, 0, 0, 0, 0, 0, 1, 1, 1, 1, 1, 0, 0, 0, 0, 0, 0, 0, 0, 0])
me_plane_077.materials.append(mat_treewood)
me_plane_077.materials.append(mat_concrete)
me_plane_077.materials.append(mat_houseinside)
me_plane_077.materials.append(mat_ground)
me_plane_077.use_remesh_preserve_volume = False
me_plane_077.use_remesh_preserve_attributes = False
me_plane_077.use_mirror_vertex_groups = False
me_plane_077.update()
me_plane_076 = bpy.data.meshes.new('Plane.076')
me_plane_076.from_pydata([(5.467, 5.994, 2.71), (5.684, 5.994, 2.71), (5.455, 8.548, 2.721), (5.696, 8.548, 2.721), (5.455, 8.548, 2.502), (5.467, 5.994, 2.513), (5.684, 5.994, 2.513), (5.696, 8.548, 2.502), (5.546, 6.429, -0.01093), (5.546, 6.429, 2.492), (5.546, 8.1, -0.01093), (5.546, 8.1, 2.492), (5.546, 7.897, 0.1755), (5.546, 6.632, 0.1755), (5.546, 6.632, 2.305), (5.546, 7.897, 2.305), (5.613, 7.897, 0.1755), (5.613, 6.632, 0.1755), (5.613, 6.632, 2.305), (5.613, 7.897, 2.305), (5.613, 7.816, 0.9958), (5.613, 6.713, 0.9958), (5.613, 6.713, 2.225), (5.613, 7.816, 2.225), (5.613, 7.748, 1.072), (5.613, 6.781, 1.072), (5.613, 6.781, 2.148), (5.613, 7.748, 2.148), (5.548, 7.802, 1.011), (5.548, 6.727, 1.011), (5.548, 6.727, 2.209), (5.548, 7.802, 2.209), (5.548, 7.772, 1.045), (5.548, 6.757, 1.045), (5.548, 6.757, 2.176), (5.548, 7.772, 2.176), (5.578, 7.235, 1.014), (5.578, 7.235, 2.193), (5.578, 7.289, 1.014), (5.578, 7.289, 2.193), (5.626, 7.289, 1.014), (5.626, 7.235, 1.014), (5.626, 7.235, 2.193), (5.626, 7.289, 2.193), (5.668, 6.429, -0.01093), (5.668, 6.429, 2.492), (5.668, 8.1, -0.01093), (5.668, 8.1, 2.492)], [], [(0, 1, 3, 2), (5, 4, 7, 6), (0, 5, 6, 1), (1, 6, 7, 3), (2, 4, 5, 0), (3, 7, 4, 2), (26, 25, 33, 34), (15, 12, 16, 19), (10, 8, 13, 12), (11, 10, 12, 15), (8, 9, 14, 13), (9, 11, 15, 14), (18, 19, 23, 22), (13, 14, 18, 17), (14, 15, 19, 18), (12, 13, 17, 16), (16, 17, 21, 20), (19, 16, 20, 23), (17, 18, 22, 21), (25, 26, 27, 24), (20, 21, 29, 28), (24, 27, 35, 32), (22, 23, 31, 30), (30, 31, 35, 34), (28, 29, 33, 32), (31, 28, 32, 35), (29, 30, 34, 33), (23, 20, 28, 31), (21, 22, 30, 29), (27, 26, 34, 35), (25, 24, 32, 33), (36, 37, 39, 38), (41, 40, 43, 42), (39, 43, 40, 38), (36, 41, 42, 37), (8, 10, 46, 44), (10, 11, 47, 46), (9, 8, 44, 45), (11, 9, 45, 47)])
me_plane_076.polygons.foreach_set('material_index', [0, 0, 0, 0, 0, 0, 0, 0, 0, 0, 0, 0, 0, 0, 0, 0, 0, 0, 0, 1, 0, 0, 0, 0, 0, 0, 0, 0, 0, 0, 0, 0, 0, 0, 0, 0, 0, 0, 0])
_uv = me_plane_076.uv_layers.new(name='UVMap')
_uv.uv.foreach_set('vector', [0.7243, 0.2414, 0.5475, 0.2414, 0.5377, 0.009071, 0.7339, 0.009071, 0.5474, 0.492, 0.5377, 0.2596, 0.7339, 0.2596, 0.7241, 0.492, 0.892, 0.8094, 0.94, 0.8094, 0.94, 0.9909, 0.892, 0.9909, 0.3148, 0.6519, 0.3628, 0.6519, 0.3654, 0.8844, 0.3122, 0.8844, 0.892, 0.5588, 0.9452, 0.5588, 0.9426, 0.7912, 0.8946, 0.7912, 0.8954, 0.3215, 0.9486, 0.3215, 0.9486, 0.5231, 0.8954, 0.5231, 0.8218, 0.8342, 0.8218, 0.5656, 0.8743, 0.5588, 0.8743, 0.841, 0.8058, 0.009071, 0.8058, 0.5407, 0.7516, 0.5407, 0.7516, 0.009071, 0.008836, 0.009071, 0.1569, 0.009071, 0.139, 0.05561, 0.02681, 0.05561, 0.008837, 0.6338, 0.008836, 0.009071, 0.02681, 0.05561, 0.02681, 0.5872, 0.1569, 0.009071, 0.1569, 0.6338, 0.139, 0.5872, 0.139, 0.05561, 0.1569, 0.6338, 0.008837, 0.6338, 0.02681, 0.5872, 0.139, 0.5872, 0.5201, 0.5407, 0.4079, 0.5407, 0.4151, 0.5207, 0.5129, 0.5207, 0.8235, 0.5407, 0.8235, 0.009071, 0.8777, 0.009071, 0.8777, 0.5407, 0.1509, 0.9372, 0.1509, 0.8221, 0.205, 0.8221, 0.205, 0.9372, 0.1332, 0.8221, 0.1332, 0.9372, 0.07903, 0.9372, 0.07903, 0.8221, 0.4079, 0.009071, 0.5201, 0.009071, 0.5129, 0.2138, 0.4151, 0.2138, 0.4079, 0.5407, 0.4079, 0.009071, 0.4151, 0.2138, 0.4151, 0.5207, 0.5201, 0.009071, 0.5201, 0.5407, 0.5129, 0.5207, 0.5129, 0.2138, 0.4079, 0.8274, 0.4079, 0.5588, 0.4936, 0.5588, 0.4936, 0.8274, 0.5903, 0.8273, 0.5903, 0.9277, 0.5377, 0.9264, 0.5377, 0.8286, 0.008837, 0.9273, 0.008836, 0.6587, 0.06136, 0.6519, 0.06136, 0.9341, 0.2227, 0.9225, 0.2227, 0.8221, 0.2753, 0.8233, 0.2753, 0.9212, 0.5377, 0.5101, 0.6331, 0.5101, 0.6304, 0.5185, 0.5404, 0.5185, 0.6331, 0.8091, 0.5377, 0.8091, 0.5404, 0.8007, 0.6304, 0.8007, 0.6331, 0.5101, 0.6331, 0.8091, 0.6304, 0.8007, 0.6304, 0.5185, 0.5377, 0.8091, 0.5377, 0.5101, 0.5404, 0.5185, 0.5404, 0.8007, 0.7033, 0.5101, 0.7033, 0.8169, 0.6508, 0.813, 0.6508, 0.514, 0.8041, 0.5588, 0.8041, 0.8656, 0.7516, 0.8617, 0.7516, 0.5627, 0.4606, 0.8478, 0.4606, 0.9357, 0.4079, 0.9379, 0.4079, 0.8456, 0.6508, 0.9252, 0.6508, 0.8373, 0.7035, 0.8351, 0.7035, 0.9275, 0.7209, 0.8044, 0.7209, 0.5101, 0.7257, 0.5101, 0.7257, 0.8044, 0.5112, 0.5588, 0.516, 0.5588, 0.516, 0.8532, 0.5112, 0.8532, 0.9521, 0.009071, 0.9912, 0.009071, 0.9912, 0.3034, 0.9521, 0.3034, 0.9344, 0.3034, 0.8954, 0.3034, 0.8954, 0.009071, 0.9344, 0.009071, 0.1956, 0.8039, 0.1956, 0.6519, 0.2945, 0.6519, 0.2945, 0.8039, 0.2736, 0.009071, 0.2736, 0.6338, 0.1746, 0.6338, 0.1746, 0.009071, 0.2913, 0.6338, 0.2913, 0.009071, 0.3902, 0.009071, 0.3902, 0.6338, 0.1779, 0.6519, 0.1779, 0.8039, 0.07903, 0.8039, 0.07903, 0.6519])
me_plane_076.materials.append(mat_treewood)
me_plane_076.materials.append(mat_glass)
me_plane_076.use_remesh_preserve_volume = False
me_plane_076.use_remesh_preserve_attributes = False
me_plane_076.use_mirror_vertex_groups = False
me_plane_076.update()
me_plane_075 = bpy.data.meshes.new('Plane.075')
me_plane_075.from_pydata([(13.2, 7.59, 1.199), (13.2, 10.3, 1.199), (13.18, 7.59, 2.73), (13.18, 10.27, 2.744), (13.18, 7.479, 2.91), (13.18, 10.41, 2.91), (13.2, 7.466, 1.199), (13.18, 7.459, 2.744), (13.18, 7.347, 2.91), (13.2, 10.45, 1.213), (13.18, 10.45, 2.744), (13.18, 10.56, 2.91), (13.2, 7.517, 1.061), (13.2, 10.33, 1.061), (13.2, 7.382, 1.061), (13.2, 10.48, 1.061), (13.32, 7.59, 2.732), (13.34, 7.59, 1.201), (13.34, 10.3, 1.201), (13.32, 10.27, 2.746), (13.32, 10.41, 2.912), (13.32, 7.479, 2.912), (13.32, 7.459, 2.746), (13.34, 7.466, 1.201), (13.32, 7.347, 2.912), (13.34, 10.45, 1.215), (13.32, 10.45, 2.746), (13.32, 10.56, 2.912), (13.35, 7.517, 1.063), (13.35, 10.33, 1.063), (13.35, 7.382, 1.063), (13.35, 10.48, 1.063), (13.28, 8.919, 1.142), (13.28, 9.024, 1.142), (13.26, 8.919, 2.823), (13.26, 9.024, 2.823), (13.3, 8.919, 2.823), (13.32, 8.919, 1.142), (13.32, 9.024, 1.142), (13.3, 9.024, 2.823)], [], [(1, 0, 17, 18), (16, 19, 20, 21), (17, 16, 22, 23), (16, 21, 24, 22), (19, 18, 25, 26), (20, 19, 26, 27), (25, 18, 29, 31), (17, 23, 30, 28), (18, 17, 28, 29), (7, 6, 23, 22), (15, 9, 25, 31), (10, 11, 27, 26), (11, 5, 20, 27), (8, 7, 22, 24), (6, 14, 30, 23), (5, 4, 21, 20), (12, 13, 29, 28), (4, 8, 24, 21), (14, 12, 28, 30), (9, 10, 26, 25), (13, 15, 31, 29), (3, 1, 18, 19), (2, 3, 19, 16), (0, 2, 16, 17), (37, 38, 39, 36), (33, 35, 39, 38), (34, 32, 37, 36), (3, 2, 0, 1)])
me_plane_075.polygons.foreach_set('material_index', [0, 0, 0, 0, 0, 0, 0, 0, 0, 0, 0, 0, 0, 0, 0, 0, 0, 0, 0, 0, 0, 0, 0, 0, 0, 0, 0, 1])
me_plane_075.materials.append(mat_treewood)
me_plane_075.materials.append(mat_glass)
me_plane_075.use_remesh_preserve_volume = False
me_plane_075.use_remesh_preserve_attributes = False
me_plane_075.use_mirror_vertex_groups = False
me_plane_075.update()
me_plane_074 = bpy.data.meshes.new('Plane.074')
me_plane_074.from_pydata([(-8.593, -6.658, 7.252), (-8.593, -6.658, 5.431), (-8.741, -6.647, 7.252), (-8.741, -6.647, 5.431), (-8.778, -6.644, 7.565), (-8.898, -6.635, 7.482), (-9.169, -6.615, 7.781), (-9.21, -6.612, 7.646), (-10.25, -6.535, 7.252), (-10.25, -6.535, 5.431), (-10.1, -6.546, 7.252), (-10.1, -6.546, 5.431), (-10.06, -6.549, 7.565), (-9.941, -6.558, 7.482), (-9.67, -6.578, 7.781), (-9.629, -6.581, 7.646), (-8.788, -6.512, 7.252), (-8.652, -6.522, 7.252), (-8.652, -6.522, 5.431), (-8.788, -6.512, 5.431), (-8.932, -6.501, 7.482), (-8.822, -6.509, 7.565), (-9.218, -6.48, 7.646), (-9.18, -6.483, 7.781), (-10.03, -6.42, 7.252), (-10.17, -6.41, 7.252), (-10.17, -6.41, 5.431), (-10.03, -6.42, 5.431), (-9.888, -6.43, 7.482), (-9.998, -6.422, 7.565), (-9.602, -6.452, 7.646), (-9.64, -6.449, 7.781), (-8.737, -6.588, 5.431), (-8.737, -6.588, 7.252), (-8.894, -6.576, 7.482), (-9.206, -6.553, 7.646), (-10.09, -6.487, 5.431), (-10.09, -6.487, 7.252), (-9.936, -6.499, 7.482), (-9.624, -6.522, 7.646), (-9.022, -6.566, 7.56), (-8.838, -6.58, 7.56), (-9.022, -6.566, 5.445), (-8.838, -6.58, 5.445), (-9.358, -6.541, 7.681), (-9.175, -6.555, 7.678), (-9.389, -6.539, 5.441), (-9.206, -6.553, 5.439), (-9.686, -6.517, 7.68), (-9.503, -6.531, 7.68), (-9.686, -6.517, 5.44), (-9.503, -6.531, 5.44), (-10.02, -6.492, 7.558), (-9.838, -6.506, 7.562), (-9.968, -6.496, 5.438), (-9.785, -6.51, 5.443), (-9.02, -6.546, 5.445), (-9.02, -6.546, 7.56), (-8.837, -6.559, 7.56), (-8.837, -6.559, 5.445), (-9.387, -6.519, 5.441), (-9.357, -6.521, 7.681), (-9.174, -6.534, 7.678), (-9.204, -6.532, 5.439), (-9.685, -6.496, 5.44), (-9.685, -6.496, 7.68), (-9.502, -6.51, 7.68), (-9.502, -6.51, 5.44), (-9.966, -6.476, 5.438), (-10.02, -6.472, 7.558), (-9.836, -6.485, 7.562), (-9.783, -6.489, 5.443), (-10.01, -6.472, 7.342), (-9.857, -6.484, 7.436), (-8.932, -6.552, 5.574), (-8.779, -6.564, 5.668), (-8.929, -6.512, 5.574), (-10.01, -6.432, 7.342), (-9.854, -6.443, 7.436), (-8.776, -6.523, 5.668)], [], [(0, 2, 3, 1), (0, 4, 5, 2), (4, 6, 7, 5), (8, 9, 11, 10), (8, 10, 13, 12), (12, 13, 15, 14), (6, 14, 15, 7), (17, 18, 19, 16), (17, 16, 20, 21), (21, 20, 22, 23), (25, 24, 27, 26), (25, 29, 28, 24), (29, 31, 30, 28), (23, 22, 30, 31), (14, 6, 23, 31), (8, 12, 29, 25), (6, 4, 21, 23), (0, 1, 18, 17), (13, 10, 24, 28), (5, 7, 22, 20), (1, 3, 19, 18), (3, 2, 16, 19), (12, 14, 31, 29), (9, 8, 25, 26), (15, 13, 28, 30), (11, 9, 26, 27), (4, 0, 17, 21), (7, 15, 30, 22), (10, 11, 27, 24), (2, 5, 20, 16), (2, 3, 32, 33), (32, 36, 37, 38, 39, 35, 34, 33), (13, 15, 39, 38), (5, 2, 33, 34), (11, 10, 37, 36), (15, 7, 35, 39), (7, 5, 34, 35), (3, 11, 36, 32), (10, 13, 38, 37), (40, 42, 43, 41), (44, 46, 47, 45), (48, 50, 51, 49), (52, 54, 55, 53), (57, 58, 59, 56), (61, 62, 63, 60), (65, 66, 67, 64), (69, 70, 71, 68), (50, 48, 65, 64), (40, 41, 58, 57), (48, 49, 66, 65), (41, 43, 59, 58), (49, 51, 67, 66), (43, 42, 56, 59), (51, 50, 64, 67), (46, 44, 61, 60), (54, 52, 69, 68), (44, 45, 62, 61), (52, 53, 70, 69), (45, 47, 63, 62), (53, 55, 71, 70), (47, 46, 60, 63), (42, 40, 57, 56), (55, 54, 68, 71), (72, 74, 75, 73), (77, 78, 79, 76), (74, 72, 77, 76), (75, 74, 76, 79), (72, 73, 78, 77), (73, 75, 79, 78)])
me_plane_074.polygons.foreach_set('material_index', [1, 1, 1, 1, 1, 1, 1, 1, 1, 1, 1, 1, 1, 1, 1, 1, 1, 1, 1, 1, 1, 1, 1, 1, 1, 1, 1, 1, 1, 1, 1, 1, 1, 1, 1, 1, 1, 1, 1, 0, 0, 0, 0, 0, 0, 0, 0, 0, 1, 1, 0, 0, 1, 1, 0, 0, 1, 1, 0, 0, 1, 0, 1, 0, 0, 0, 1, 1, 0])
me_plane_074.materials.append(mat_treewood)
me_plane_074.materials.append(mat_sand)
me_plane_074.use_remesh_preserve_volume = False
me_plane_074.use_remesh_preserve_attributes = False
me_plane_074.use_mirror_vertex_groups = False
me_plane_074.update()
me_circle_027 = bpy.data.meshes.new('Circle.027')
me_circle_027.from_pydata([(-4.328, -7.958, -0.01023), (-4.286, -7.992, -0.006869), (-4.305, -8.043, -0.00925), (-4.36, -8.041, -0.01408), (-4.374, -7.988, -0.01468), (-4.63, -8.041, 3.853), (-4.673, -8.006, 3.85), (-4.65, -8.092, 3.851), (-4.704, -8.089, 3.846), (-4.718, -8.036, 3.845), (-4.378, -8.924, -0.0113), (-4.335, -8.959, -0.007394), (-4.355, -9.01, -0.008887), (-4.409, -9.007, -0.01372), (-4.423, -8.954, -0.01521), (-4.676, -8.941, 3.853), (-4.719, -8.907, 3.849), (-4.696, -8.992, 3.852), (-4.75, -8.99, 3.847), (-4.764, -8.937, 3.845), (-4.423, -9.825, -0.01032), (-4.381, -9.86, -0.006923), (-4.4, -9.911, -0.009243), (-4.455, -9.908, -0.01407), (-4.469, -9.855, -0.01474), (-4.725, -9.904, 3.853), (-4.768, -9.869, 3.85), (-4.745, -9.955, 3.851), (-4.799, -9.952, 3.846), (-4.813, -9.899, 3.845), (-4.471, -10.75, -0.01185), (-4.428, -10.79, -0.007291), (-4.448, -10.84, -0.007728), (-4.502, -10.83, -0.01256), (-4.516, -10.78, -0.01511), (-4.765, -10.69, 3.852), (-4.808, -10.66, 3.848), (-4.785, -10.74, 3.852), (-4.839, -10.74, 3.847), (-4.853, -10.69, 3.845), (-4.48, -8.015, 1.935), (-4.459, -8.016, 1.919), (-4.467, -8.016, 1.894), (-4.494, -8.014, 1.894), (-4.502, -8.013, 1.919), (-4.599, -9.906, 1.933), (-4.62, -9.904, 1.948), (-4.607, -9.905, 1.907), (-4.634, -9.903, 1.907), (-4.642, -9.903, 1.933), (-4.496, -8.958, 1.131), (-4.475, -8.958, 1.116), (-4.483, -8.956, 1.091), (-4.509, -8.955, 1.091), (-4.517, -8.956, 1.116), (-4.558, -10.78, 1.024), (-4.579, -10.78, 1.04), (-4.566, -10.77, 0.9999), (-4.591, -10.77, 1.0), (-4.599, -10.77, 1.024), (-4.683, -9.739, 3.146), (-4.662, -9.74, 3.13), (-4.67, -9.739, 3.106), (-4.696, -9.738, 3.106), (-4.703, -9.738, 3.13), (-4.709, -10.85, 3.135), (-4.73, -10.85, 3.15), (-4.717, -10.85, 3.11), (-4.743, -10.85, 3.11), (-4.751, -10.85, 3.135), (-4.618, -7.951, 3.489), (-4.597, -7.951, 3.474), (-4.605, -7.949, 3.45), (-4.631, -7.948, 3.45), (-4.639, -7.949, 3.474), (-4.644, -9.057, 3.401), (-4.665, -9.057, 3.416), (-4.652, -9.055, 3.376), (-4.678, -9.054, 3.376), (-4.686, -9.055, 3.401), (-4.414, -7.871, 2.967), (-4.419, -7.958, 3.017), (-4.412, -7.836, 2.977), (-4.41, -7.786, 3.064), (-4.419, -7.975, 3.144), (-4.412, -7.836, 3.181), (-4.418, -7.956, 3.293), (-4.417, -7.927, 3.301), (-4.418, -7.947, 3.318), (-4.397, -7.872, 2.967), (-4.401, -7.959, 3.017), (-4.395, -7.837, 2.977), (-4.393, -7.787, 3.064), (-4.402, -7.975, 3.144), (-4.395, -7.837, 3.181), (-4.401, -7.957, 3.293), (-4.4, -7.928, 3.301), (-4.401, -7.948, 3.318), (-4.42, -7.834, 2.965), (-4.422, -7.867, 2.956), (-4.387, -7.835, 2.965), (-4.389, -7.869, 2.956), (-4.419, -7.899, 3.167), (-4.419, -7.912, 3.163), (-4.395, -7.9, 3.167), (-4.396, -7.914, 3.163), (-4.364, -9.774, 0.9939), (-4.368, -9.867, 1.073), (-4.361, -9.73, 0.9973), (-4.357, -9.65, 1.09), (-4.368, -9.858, 1.229), (-4.359, -9.683, 1.242), (-4.365, -9.801, 1.403), (-4.363, -9.765, 1.406), (-4.364, -9.785, 1.431), (-4.343, -9.775, 0.9939), (-4.347, -9.868, 1.073), (-4.34, -9.731, 0.9973), (-4.336, -9.651, 1.09), (-4.347, -9.859, 1.229), (-4.338, -9.684, 1.242), (-4.344, -9.802, 1.403), (-4.342, -9.766, 1.406), (-4.343, -9.786, 1.431), (-4.371, -9.729, 0.9823), (-4.373, -9.771, 0.9791), (-4.33, -9.731, 0.9823), (-4.332, -9.773, 0.9791), (-4.367, -9.761, 1.239), (-4.368, -9.779, 1.238), (-4.338, -9.763, 1.239), (-4.339, -9.78, 1.238), (-4.339, -8.357, 0.9597), (-4.345, -8.478, 0.9789), (-4.337, -8.321, 0.9856), (-4.336, -8.301, 1.106), (-4.349, -8.551, 1.117), (-4.342, -8.409, 1.219), (-4.351, -8.594, 1.295), (-4.35, -8.564, 1.317), (-4.351, -8.595, 1.327), (-4.318, -8.358, 0.9597), (-4.324, -8.479, 0.9789), (-4.316, -8.322, 0.9856), (-4.315, -8.303, 1.106), (-4.328, -8.552, 1.117), (-4.321, -8.41, 1.219), (-4.33, -8.595, 1.295), (-4.329, -8.565, 1.317), (-4.33, -8.596, 1.327), (-4.347, -8.313, 0.9729), (-4.349, -8.347, 0.9483), (-4.306, -8.315, 0.9729), (-4.308, -8.349, 0.9483), (-4.349, -8.474, 1.175), (-4.349, -8.488, 1.165), (-4.32, -8.476, 1.175), (-4.321, -8.49, 1.165), (-4.426, -8.242, 1.999), (-4.434, -8.287, 2.113), (-4.426, -8.202, 1.981), (-4.434, -8.088, 2.024), (-4.448, -8.205, 2.245), (-4.447, -8.044, 2.173), (-4.462, -8.072, 2.371), (-4.462, -8.039, 2.356), (-4.465, -8.045, 2.388), (-4.405, -8.242, 2.001), (-4.413, -8.286, 2.115), (-4.405, -8.201, 1.983), (-4.413, -8.087, 2.026), (-4.427, -8.204, 2.247), (-4.426, -8.043, 2.175), (-4.442, -8.072, 2.373), (-4.442, -8.038, 2.358), (-4.444, -8.044, 2.39), (-4.435, -8.209, 1.967), (-4.435, -8.248, 1.984), (-4.394, -8.208, 1.971), (-4.394, -8.246, 1.988), (-4.451, -8.115, 2.208), (-4.451, -8.132, 2.215), (-4.423, -8.114, 2.21), (-4.423, -8.131, 2.217), (-4.279, -9.218, 1.883), (-4.292, -9.125, 1.875), (-4.28, -9.244, 1.861), (-4.294, -9.254, 1.768), (-4.316, -9.063, 1.775), (-4.318, -9.167, 1.689), (-4.344, -9.022, 1.643), (-4.344, -9.044, 1.624), (-4.348, -9.02, 1.618), (-4.263, -9.216, 1.88), (-4.276, -9.123, 1.872), (-4.264, -9.242, 1.858), (-4.278, -9.252, 1.765), (-4.3, -9.061, 1.772), (-4.303, -9.165, 1.686), (-4.328, -9.02, 1.64), (-4.328, -9.042, 1.622), (-4.332, -9.018, 1.615), (-4.285, -9.252, 1.871), (-4.284, -9.227, 1.892), (-4.254, -9.248, 1.866), (-4.253, -9.223, 1.887), (-4.321, -9.119, 1.727), (-4.32, -9.109, 1.735), (-4.299, -9.117, 1.723), (-4.299, -9.106, 1.732), (-4.458, -9.318, 2.322), (-4.461, -9.386, 2.37), (-4.456, -9.288, 2.327), (-4.454, -9.239, 2.395), (-4.461, -9.39, 2.477), (-4.455, -9.271, 2.497), (-4.46, -9.362, 2.599), (-4.459, -9.337, 2.604), (-4.46, -9.353, 2.62), (-4.443, -9.318, 2.322), (-4.447, -9.387, 2.37), (-4.442, -9.288, 2.327), (-4.439, -9.24, 2.395), (-4.447, -9.39, 2.477), (-4.441, -9.272, 2.497), (-4.446, -9.363, 2.599), (-4.444, -9.338, 2.604), (-4.445, -9.354, 2.62), (-4.463, -9.286, 2.316), (-4.465, -9.315, 2.312), (-4.435, -9.288, 2.316), (-4.436, -9.316, 2.312), (-4.461, -9.325, 2.49), (-4.461, -9.337, 2.488), (-4.441, -9.326, 2.49), (-4.442, -9.338, 2.488), (-4.577, -9.442, 3.047), (-4.59, -9.493, 3.112), (-4.577, -9.412, 3.043), (-4.587, -9.345, 3.092), (-4.61, -9.464, 3.214), (-4.607, -9.345, 3.197), (-4.631, -9.401, 3.32), (-4.63, -9.376, 3.317), (-4.634, -9.386, 3.336), (-4.563, -9.442, 3.05), (-4.576, -9.493, 3.115), (-4.562, -9.412, 3.046), (-4.573, -9.345, 3.095), (-4.595, -9.464, 3.216), (-4.593, -9.345, 3.2), (-4.617, -9.401, 3.323), (-4.616, -9.376, 3.32), (-4.62, -9.386, 3.339), (-4.581, -9.414, 3.032), (-4.582, -9.443, 3.036), (-4.554, -9.414, 3.037), (-4.554, -9.442, 3.041), (-4.611, -9.398, 3.206), (-4.611, -9.41, 3.207), (-4.592, -9.398, 3.21), (-4.592, -9.41, 3.211), (-4.333, -9.187, 0.4463), (-4.334, -9.217, 0.5826), (-4.33, -9.145, 0.4188), (-4.323, -9.008, 0.4476), (-4.328, -9.101, 0.7176), (-4.32, -8.933, 0.6087), (-4.319, -8.93, 0.8373), (-4.318, -8.894, 0.8143), (-4.318, -8.895, 0.8514), (-4.309, -9.188, 0.4463), (-4.31, -9.218, 0.5826), (-4.306, -9.146, 0.4188), (-4.3, -9.01, 0.4476), (-4.304, -9.102, 0.7176), (-4.296, -8.934, 0.6087), (-4.296, -8.931, 0.8373), (-4.294, -8.895, 0.8143), (-4.294, -8.897, 0.8514), (-4.342, -9.154, 0.4052), (-4.344, -9.195, 0.4313), (-4.296, -9.157, 0.4052), (-4.298, -9.197, 0.4313), (-4.328, -9.007, 0.6602), (-4.328, -9.024, 0.6712), (-4.295, -9.008, 0.6602), (-4.296, -9.025, 0.6712), (-4.52, -10.43, 0.44), (-4.527, -10.58, 0.4676), (-4.518, -10.39, 0.4697), (-4.516, -10.36, 0.6135), (-4.532, -10.66, 0.6353), (-4.523, -10.49, 0.7529), (-4.534, -10.7, 0.8504), (-4.532, -10.67, 0.8751), (-4.534, -10.7, 0.8893), (-4.495, -10.43, 0.44), (-4.502, -10.58, 0.4676), (-4.493, -10.39, 0.4697), (-4.491, -10.36, 0.6135), (-4.506, -10.66, 0.6353), (-4.498, -10.49, 0.7529), (-4.509, -10.71, 0.8504), (-4.507, -10.67, 0.8751), (-4.509, -10.7, 0.8893), (-4.529, -10.38, 0.4542), (-4.531, -10.42, 0.426), (-4.48, -10.38, 0.4542), (-4.482, -10.42, 0.426), (-4.531, -10.57, 0.7026), (-4.532, -10.58, 0.6908), (-4.497, -10.57, 0.7026), (-4.498, -10.58, 0.6908), (-4.381, -10.36, 0.2648), (-4.382, -10.38, 0.3583), (-4.379, -10.34, 0.245), (-4.375, -10.24, 0.261), (-4.377, -10.3, 0.447), (-4.372, -10.19, 0.3685), (-4.371, -10.18, 0.5237), (-4.37, -10.16, 0.5072), (-4.37, -10.16, 0.5324), (-4.365, -10.37, 0.2648), (-4.365, -10.38, 0.3583), (-4.363, -10.34, 0.245), (-4.358, -10.24, 0.261), (-4.361, -10.3, 0.447), (-4.356, -10.19, 0.3685), (-4.355, -10.18, 0.5237), (-4.354, -10.16, 0.5072), (-4.354, -10.16, 0.5324), (-4.388, -10.34, 0.2361), (-4.389, -10.37, 0.2549), (-4.356, -10.35, 0.2361), (-4.357, -10.37, 0.2549), (-4.377, -10.24, 0.4055), (-4.378, -10.25, 0.4133), (-4.355, -10.24, 0.4055), (-4.356, -10.25, 0.4133), (-4.472, -9.942, 1.771), (-4.467, -10.01, 1.751), (-4.471, -9.929, 1.795), (-4.461, -9.948, 1.865), (-4.453, -10.09, 1.807), (-4.448, -10.03, 1.899), (-4.436, -10.15, 1.893), (-4.435, -10.14, 1.912), (-4.433, -10.16, 1.91), (-4.46, -9.941, 1.77), (-4.454, -10.01, 1.75), (-4.459, -9.928, 1.793), (-4.449, -9.947, 1.863), (-4.44, -10.09, 1.806), (-4.436, -10.03, 1.897), (-4.423, -10.15, 1.892), (-4.422, -10.14, 1.911), (-4.421, -10.16, 1.909), (-4.478, -9.923, 1.79), (-4.479, -9.935, 1.768), (-4.454, -9.92, 1.788), (-4.455, -9.932, 1.766), (-4.452, -10.06, 1.859), (-4.453, -10.06, 1.85), (-4.435, -10.06, 1.857), (-4.436, -10.06, 1.848), (-4.332, -9.791, 0.9209), (-4.334, -9.837, 0.864), (-4.332, -9.793, 0.9474), (-4.335, -9.85, 0.9942), (-4.339, -9.93, 0.8675), (-4.339, -9.941, 0.9725), (-4.344, -10.04, 0.899), (-4.344, -10.04, 0.9211), (-4.345, -10.05, 0.9085), (-4.319, -9.791, 0.9209), (-4.321, -9.838, 0.864), (-4.319, -9.794, 0.9474), (-4.322, -9.85, 0.9942), (-4.326, -9.931, 0.8675), (-4.327, -9.941, 0.9725), (-4.332, -10.04, 0.899), (-4.332, -10.04, 0.9211), (-4.332, -10.05, 0.9085), (-4.337, -9.784, 0.9476), (-4.337, -9.782, 0.9225), (-4.313, -9.785, 0.9476), (-4.313, -9.783, 0.9225), (-4.341, -9.938, 0.9251), (-4.341, -9.937, 0.9146), (-4.324, -9.938, 0.9251), (-4.324, -9.937, 0.9146), (-4.296, -8.659, 0.1721), (-4.273, -8.756, 0.1814), (-4.301, -8.631, 0.1951), (-4.296, -8.62, 0.2946), (-4.25, -8.819, 0.29), (-4.269, -8.71, 0.3812), (-4.23, -8.86, 0.4332), (-4.234, -8.837, 0.4524), (-4.227, -8.862, 0.4597), (-4.279, -8.655, 0.1708), (-4.256, -8.752, 0.1802), (-4.284, -8.627, 0.1939), (-4.279, -8.616, 0.2934), (-4.233, -8.815, 0.2887), (-4.252, -8.706, 0.38), (-4.213, -8.857, 0.432), (-4.217, -8.833, 0.4512), (-4.211, -8.858, 0.4584), (-4.311, -8.626, 0.1857), (-4.306, -8.652, 0.1638), (-4.278, -8.618, 0.1833), (-4.274, -8.645, 0.1614), (-4.263, -8.761, 0.3421), (-4.261, -8.772, 0.3329), (-4.24, -8.756, 0.3404), (-4.238, -8.767, 0.3312), (-4.383, -10.02, 0.9836), (-4.318, -10.01, 1.028), (-4.334, -10.03, 0.9836), (-4.397, -10.01, 1.028), (-4.357, -10.0, 1.056), (-4.308, -9.669, 0.8867), (-4.339, -9.641, 0.9824), (-4.287, -9.653, 0.9458), (-4.373, -9.666, 0.8867), (-4.392, -9.648, 0.9458), (-4.376, -9.336, 0.7075), (-4.322, -9.306, 0.7272), (-4.271, -9.341, 0.7075), (-4.294, -9.393, 0.6758), (-4.358, -9.389, 0.6758), (-4.262, -9.166, 0.3671), (-4.285, -9.226, 0.3671), (-4.35, -9.223, 0.3671), (-4.367, -9.16, 0.3671), (-4.313, -9.125, 0.3671), (-4.367, -9.16, -0.02105), (-4.35, -9.223, -0.02105), (-4.285, -9.226, -0.02105), (-4.262, -9.166, -0.02105), (-4.313, -9.125, -0.02105), (-4.284, -8.863, 2.192), (-4.214, -8.835, 2.165), (-4.235, -8.866, 2.197), (-4.294, -8.831, 2.156), (-4.25, -8.813, 2.139), (-4.224, -9.292, 1.916), (-4.273, -9.29, 1.91), (-4.283, -9.267, 1.867), (-4.239, -9.255, 1.846), (-4.203, -9.271, 1.876), (-4.232, -9.71, 1.721), (-4.244, -9.724, 1.756), (-4.284, -9.722, 1.756), (-4.296, -9.707, 1.721), (-4.264, -9.699, 1.699), (-4.304, -10.06, 1.613), (-4.277, -10.07, 1.625), (-4.284, -10.09, 1.652), (-4.316, -10.09, 1.656), (-4.328, -10.07, 1.632), (-4.318, -10.27, 1.466), (-4.349, -10.26, 1.471), (-4.309, -10.24, 1.446), (-4.36, -10.24, 1.453), (-4.336, -10.23, 1.437), (-4.37, -10.24, 1.272), (-4.399, -10.26, 1.275), (-4.39, -10.3, 1.278), (-4.342, -10.27, 1.275), (-4.355, -10.3, 1.278), (-4.344, -10.22, 1.095), (-4.393, -10.22, 1.095), (-4.406, -10.17, 1.112), (-4.365, -10.15, 1.123), (-4.327, -10.18, 1.112), (-4.315, -8.677, 2.447), (-4.302, -8.708, 2.467), (-4.263, -8.71, 2.461), (-4.253, -8.68, 2.438), (-4.285, -8.66, 2.43), (-4.274, -8.608, 2.659), (-4.265, -8.634, 2.667), (-4.237, -8.635, 2.663), (-4.228, -8.61, 2.652), (-4.251, -8.594, 2.649), (-4.225, -8.516, 2.91), (-4.219, -8.531, 2.915), (-4.202, -8.532, 2.913), (-4.197, -8.517, 2.906), (-4.211, -8.507, 2.904), (-4.284, -8.558, -0.02105), (-4.233, -8.598, -0.02105), (-4.257, -8.658, -0.02105), (-4.321, -8.655, -0.02105), (-4.338, -8.593, -0.02105), (-4.232, -8.57, 0.3793), (-4.282, -8.53, 0.3717), (-4.255, -8.629, 0.3917), (-4.32, -8.625, 0.3917), (-4.336, -8.564, 0.3793), (-4.266, -8.405, 0.7908), (-4.316, -8.374, 0.7628), (-4.29, -8.448, 0.8319), (-4.355, -8.445, 0.8293), (-4.371, -8.399, 0.7866), (-4.291, -8.13, 1.092), (-4.34, -8.095, 1.069), (-4.316, -8.181, 1.123), (-4.38, -8.178, 1.118), (-4.395, -8.125, 1.084), (-4.315, -8.051, 1.46), (-4.365, -8.011, 1.463), (-4.337, -8.111, 1.449), (-4.401, -8.108, 1.444), (-4.419, -8.046, 1.453), (-4.364, -8.249, 1.98), (-4.416, -8.216, 2.0), (-4.383, -8.296, 1.941), (-4.448, -8.293, 1.936), (-4.468, -8.243, 1.972), (-4.41, -8.561, 2.379), (-4.463, -8.536, 2.406), (-4.428, -8.596, 2.328), (-4.492, -8.593, 2.323), (-4.514, -8.556, 2.371), (-4.438, -8.831, 2.574), (-4.49, -8.796, 2.59), (-4.458, -8.881, 2.539), (-4.523, -8.878, 2.534), (-4.543, -8.826, 2.566), (-4.469, -9.16, 2.758), (-4.523, -9.141, 2.788), (-4.486, -9.185, 2.701), (-4.55, -9.182, 2.696), (-4.573, -9.154, 2.75), (-4.53, -9.596, 3.162), (-4.574, -9.564, 3.172), (-4.547, -9.642, 3.139), (-4.602, -9.639, 3.135), (-4.618, -9.591, 3.156), (-4.591, -9.891, 3.579), (-4.62, -9.871, 3.586), (-4.603, -9.922, 3.564), (-4.639, -9.92, 3.561), (-4.65, -9.888, 3.575), (-4.641, -10.21, 3.866), (-4.659, -10.2, 3.875), (-4.647, -10.23, 3.85), (-4.67, -10.22, 3.848), (-4.677, -10.21, 3.863), (-4.353, -10.39, -0.02105), (-4.336, -10.46, -0.02105), (-4.272, -10.46, -0.02105), (-4.249, -10.4, -0.02105), (-4.299, -10.36, -0.02105), (-4.375, -10.34, 0.1424), (-4.44, -10.39, 0.1424), (-4.42, -10.46, 0.1424), (-4.342, -10.47, 0.1424), (-4.314, -10.39, 0.1424), (-4.479, -10.31, 0.6616), (-4.55, -10.36, 0.6616), (-4.528, -10.44, 0.6616), (-4.443, -10.44, 0.6616), (-4.412, -10.36, 0.6616), (-4.474, -10.22, 1.242), (-4.529, -10.25, 1.263), (-4.511, -10.3, 1.297), (-4.446, -10.31, 1.297), (-4.423, -10.25, 1.263), (-4.483, -9.848, 1.798), (-4.528, -9.868, 1.82), (-4.513, -9.905, 1.855), (-4.46, -9.908, 1.855), (-4.441, -9.873, 1.82), (-4.432, -9.199, 2.321), (-4.48, -9.214, 2.341), (-4.471, -9.244, 2.384), (-4.418, -9.246, 2.392), (-4.394, -9.218, 2.353), (-4.384, -8.505, 2.739), (-4.424, -8.512, 2.759), (-4.417, -8.527, 2.801), (-4.372, -8.53, 2.807), (-4.352, -8.516, 2.769), (-4.402, -7.668, 2.976), (-4.432, -7.681, 2.989), (-4.424, -7.704, 3.014), (-4.389, -7.706, 3.016), (-4.375, -7.683, 2.993), (-4.384, -7.377, 3.267), (-4.413, -7.395, 3.276), (-4.403, -7.427, 3.288), (-4.368, -7.429, 3.286), (-4.356, -7.398, 3.272), (-4.391, -7.298, 3.589), (-4.414, -7.313, 3.592), (-4.407, -7.34, 3.594), (-4.379, -7.341, 3.592), (-4.369, -7.315, 3.589), (-4.398, -7.393, 3.894), (-4.409, -7.4, 3.896), (-4.407, -7.413, 3.892), (-4.394, -7.414, 3.888), (-4.388, -7.402, 3.889), (-4.288, -7.454, 4.219), (-4.295, -7.459, 4.22), (-4.294, -7.468, 4.217), (-4.285, -7.468, 4.214), (-4.282, -7.46, 4.215)], [], [(4, 0, 6, 9), (2, 3, 8, 7), (0, 1, 5, 6), (3, 4, 9, 8), (1, 2, 7, 5), (14, 10, 16, 19), (12, 13, 18, 17), (10, 11, 15, 16), (13, 14, 19, 18), (11, 12, 17, 15), (24, 20, 26, 29), (22, 23, 28, 27), (20, 21, 25, 26), (23, 24, 29, 28), (21, 22, 27, 25), (34, 30, 36, 39), (32, 33, 38, 37), (30, 31, 35, 36), (33, 34, 39, 38), (31, 32, 37, 35), (41, 40, 44, 43, 42), (45, 47, 48, 49, 46), (44, 40, 46, 49), (42, 43, 48, 47), (40, 41, 45, 46), (43, 44, 49, 48), (41, 42, 47, 45), (51, 50, 54, 53, 52), (55, 57, 58, 59, 56), (54, 50, 56, 59), (52, 53, 58, 57), (50, 51, 55, 56), (53, 54, 59, 58), (51, 52, 57, 55), (61, 60, 64, 63, 62), (65, 67, 68, 69, 66), (64, 60, 66, 69), (62, 63, 68, 67), (60, 61, 65, 66), (63, 64, 69, 68), (61, 62, 67, 65), (71, 70, 74, 73, 72), (75, 77, 78, 79, 76), (74, 70, 76, 79), (72, 73, 78, 77), (70, 71, 75, 76), (73, 74, 79, 78), (71, 72, 77, 75), (80, 82, 83, 81), (83, 85, 84, 81), (85, 87, 86, 84), (87, 88, 86), (89, 90, 92, 91), (92, 90, 93, 94), (94, 93, 95, 96), (96, 95, 97), (80, 81, 90, 89), (87, 85, 94, 96), (85, 83, 92, 94), (86, 88, 97, 95), (84, 86, 95, 93), (81, 84, 93, 90), (88, 87, 96, 97), (83, 82, 91, 92), (82, 80, 99, 98), (99, 103, 105, 101), (89, 91, 100, 101), (80, 89, 101, 99), (91, 82, 98, 100), (102, 104, 105, 103), (98, 102, 103, 99), (100, 104, 102, 98), (101, 105, 104, 100), (106, 108, 109, 107), (109, 111, 110, 107), (111, 113, 112, 110), (113, 114, 112), (115, 116, 118, 117), (118, 116, 119, 120), (120, 119, 121, 122), (122, 121, 123), (106, 107, 116, 115), (113, 111, 120, 122), (111, 109, 118, 120), (112, 114, 123, 121), (110, 112, 121, 119), (107, 110, 119, 116), (114, 113, 122, 123), (109, 108, 117, 118), (108, 106, 125, 124), (125, 129, 131, 127), (115, 117, 126, 127), (106, 115, 127, 125), (117, 108, 124, 126), (128, 130, 131, 129), (124, 128, 129, 125), (126, 130, 128, 124), (127, 131, 130, 126), (132, 134, 135, 133), (135, 137, 136, 133), (137, 139, 138, 136), (139, 140, 138), (141, 142, 144, 143), (144, 142, 145, 146), (146, 145, 147, 148), (148, 147, 149), (132, 133, 142, 141), (139, 137, 146, 148), (137, 135, 144, 146), (138, 140, 149, 147), (136, 138, 147, 145), (133, 136, 145, 142), (140, 139, 148, 149), (135, 134, 143, 144), (134, 132, 151, 150), (151, 155, 157, 153), (141, 143, 152, 153), (132, 141, 153, 151), (143, 134, 150, 152), (154, 156, 157, 155), (150, 154, 155, 151), (152, 156, 154, 150), (153, 157, 156, 152), (158, 160, 161, 159), (161, 163, 162, 159), (163, 165, 164, 162), (165, 166, 164), (167, 168, 170, 169), (170, 168, 171, 172), (172, 171, 173, 174), (174, 173, 175), (158, 159, 168, 167), (165, 163, 172, 174), (163, 161, 170, 172), (164, 166, 175, 173), (162, 164, 173, 171), (159, 162, 171, 168), (166, 165, 174, 175), (161, 160, 169, 170), (160, 158, 177, 176), (177, 181, 183, 179), (167, 169, 178, 179), (158, 167, 179, 177), (169, 160, 176, 178), (180, 182, 183, 181), (176, 180, 181, 177), (178, 182, 180, 176), (179, 183, 182, 178), (184, 186, 187, 185), (187, 189, 188, 185), (189, 191, 190, 188), (191, 192, 190), (193, 194, 196, 195), (196, 194, 197, 198), (198, 197, 199, 200), (200, 199, 201), (184, 185, 194, 193), (191, 189, 198, 200), (189, 187, 196, 198), (190, 192, 201, 199), (188, 190, 199, 197), (185, 188, 197, 194), (192, 191, 200, 201), (187, 186, 195, 196), (186, 184, 203, 202), (203, 207, 209, 205), (193, 195, 204, 205), (184, 193, 205, 203), (195, 186, 202, 204), (206, 208, 209, 207), (202, 206, 207, 203), (204, 208, 206, 202), (205, 209, 208, 204), (210, 212, 213, 211), (213, 215, 214, 211), (215, 217, 216, 214), (217, 218, 216), (219, 220, 222, 221), (222, 220, 223, 224), (224, 223, 225, 226), (226, 225, 227), (210, 211, 220, 219), (217, 215, 224, 226), (215, 213, 222, 224), (216, 218, 227, 225), (214, 216, 225, 223), (211, 214, 223, 220), (218, 217, 226, 227), (213, 212, 221, 222), (212, 210, 229, 228), (229, 233, 235, 231), (219, 221, 230, 231), (210, 219, 231, 229), (221, 212, 228, 230), (232, 234, 235, 233), (228, 232, 233, 229), (230, 234, 232, 228), (231, 235, 234, 230), (236, 238, 239, 237), (239, 241, 240, 237), (241, 243, 242, 240), (243, 244, 242), (245, 246, 248, 247), (248, 246, 249, 250), (250, 249, 251, 252), (252, 251, 253), (236, 237, 246, 245), (243, 241, 250, 252), (241, 239, 248, 250), (242, 244, 253, 251), (240, 242, 251, 249), (237, 240, 249, 246), (244, 243, 252, 253), (239, 238, 247, 248), (238, 236, 255, 254), (255, 259, 261, 257), (245, 247, 256, 257), (236, 245, 257, 255), (247, 238, 254, 256), (258, 260, 261, 259), (254, 258, 259, 255), (256, 260, 258, 254), (257, 261, 260, 256), (262, 264, 265, 263), (265, 267, 266, 263), (267, 269, 268, 266), (269, 270, 268), (271, 272, 274, 273), (274, 272, 275, 276), (276, 275, 277, 278), (278, 277, 279), (262, 263, 272, 271), (269, 267, 276, 278), (267, 265, 274, 276), (268, 270, 279, 277), (266, 268, 277, 275), (263, 266, 275, 272), (270, 269, 278, 279), (265, 264, 273, 274), (264, 262, 281, 280), (281, 285, 287, 283), (271, 273, 282, 283), (262, 271, 283, 281), (273, 264, 280, 282), (284, 286, 287, 285), (280, 284, 285, 281), (282, 286, 284, 280), (283, 287, 286, 282), (288, 290, 291, 289), (291, 293, 292, 289), (293, 295, 294, 292), (295, 296, 294), (297, 298, 300, 299), (300, 298, 301, 302), (302, 301, 303, 304), (304, 303, 305), (288, 289, 298, 297), (295, 293, 302, 304), (293, 291, 300, 302), (294, 296, 305, 303), (292, 294, 303, 301), (289, 292, 301, 298), (296, 295, 304, 305), (291, 290, 299, 300), (290, 288, 307, 306), (307, 311, 313, 309), (297, 299, 308, 309), (288, 297, 309, 307), (299, 290, 306, 308), (310, 312, 313, 311), (306, 310, 311, 307), (308, 312, 310, 306), (309, 313, 312, 308), (314, 316, 317, 315), (317, 319, 318, 315), (319, 321, 320, 318), (321, 322, 320), (323, 324, 326, 325), (326, 324, 327, 328), (328, 327, 329, 330), (330, 329, 331), (314, 315, 324, 323), (321, 319, 328, 330), (319, 317, 326, 328), (320, 322, 331, 329), (318, 320, 329, 327), (315, 318, 327, 324), (322, 321, 330, 331), (317, 316, 325, 326), (316, 314, 333, 332), (333, 337, 339, 335), (323, 325, 334, 335), (314, 323, 335, 333), (325, 316, 332, 334), (336, 338, 339, 337), (332, 336, 337, 333), (334, 338, 336, 332), (335, 339, 338, 334), (340, 342, 343, 341), (343, 345, 344, 341), (345, 347, 346, 344), (347, 348, 346), (349, 350, 352, 351), (352, 350, 353, 354), (354, 353, 355, 356), (356, 355, 357), (340, 341, 350, 349), (347, 345, 354, 356), (345, 343, 352, 354), (346, 348, 357, 355), (344, 346, 355, 353), (341, 344, 353, 350), (348, 347, 356, 357), (343, 342, 351, 352), (342, 340, 359, 358), (359, 363, 365, 361), (349, 351, 360, 361), (340, 349, 361, 359), (351, 342, 358, 360), (362, 364, 365, 363), (358, 362, 363, 359), (360, 364, 362, 358), (361, 365, 364, 360), (366, 368, 369, 367), (369, 371, 370, 367), (371, 373, 372, 370), (373, 374, 372), (375, 376, 378, 377), (378, 376, 379, 380), (380, 379, 381, 382), (382, 381, 383), (366, 367, 376, 375), (373, 371, 380, 382), (371, 369, 378, 380), (372, 374, 383, 381), (370, 372, 381, 379), (367, 370, 379, 376), (374, 373, 382, 383), (369, 368, 377, 378), (368, 366, 385, 384), (385, 389, 391, 387), (375, 377, 386, 387), (366, 375, 387, 385), (377, 368, 384, 386), (388, 390, 391, 389), (384, 388, 389, 385), (386, 390, 388, 384), (387, 391, 390, 386), (392, 394, 395, 393), (395, 397, 396, 393), (397, 399, 398, 396), (399, 400, 398), (401, 402, 404, 403), (404, 402, 405, 406), (406, 405, 407, 408), (408, 407, 409), (392, 393, 402, 401), (399, 397, 406, 408), (397, 395, 404, 406), (398, 400, 409, 407), (396, 398, 407, 405), (393, 396, 405, 402), (400, 399, 408, 409), (395, 394, 403, 404), (394, 392, 411, 410), (411, 415, 417, 413), (401, 403, 412, 413), (392, 401, 413, 411), (403, 394, 410, 412), (414, 416, 417, 415), (410, 414, 415, 411), (412, 416, 414, 410), (413, 417, 416, 412), (427, 424, 422, 421), (423, 426, 418, 420), (426, 427, 421, 418), (432, 428, 427, 426), (424, 425, 419, 422), (430, 431, 423, 425), (418, 421, 475, 474), (434, 435, 432, 431), (433, 434, 431, 430), (428, 429, 424, 427), (437, 433, 430, 429), (429, 430, 425, 424), (439, 438, 436, 435), (441, 440, 434, 433), (436, 437, 429, 428), (431, 432, 426, 423), (438, 442, 437, 436), (453, 454, 448, 452), (442, 441, 433, 437), (435, 436, 428, 432), (440, 439, 435, 434), (441, 442, 438, 439, 440), (450, 451, 447, 446), (448, 449, 443, 445), (456, 457, 451, 450), (451, 452, 444, 447), (457, 453, 452, 451), (460, 461, 455, 454), (452, 448, 445, 444), (447, 444, 481, 482), (454, 455, 449, 448), (449, 450, 446, 443), (462, 458, 457, 456), (461, 462, 456, 455), (459, 460, 454, 453), (455, 456, 450, 449), (458, 459, 453, 457), (471, 472, 463, 465), (467, 465, 459, 458), (463, 464, 461, 460), (466, 467, 458, 462), (464, 466, 462, 461), (472, 470, 464, 463), (469, 468, 467, 466), (470, 469, 466, 464), (465, 463, 460, 459), (468, 471, 465, 467), (421, 422, 476, 475), (474, 475, 469, 470), (475, 476, 468, 469), (473, 474, 470, 472), (477, 473, 472, 471), (425, 423, 420, 419), (420, 418, 474, 473), (422, 419, 477, 476), (476, 477, 471, 468), (419, 420, 473, 477), (482, 481, 486, 487), (443, 446, 478, 479), (445, 443, 479, 480), (446, 447, 482, 478), (444, 445, 480, 481), (483, 487, 492, 488), (480, 479, 484, 485), (479, 478, 483, 484), (478, 482, 487, 483), (481, 480, 485, 486), (491, 490, 489, 488, 492), (486, 485, 490, 491), (487, 486, 491, 492), (485, 484, 489, 490), (484, 483, 488, 489), (494, 493, 497, 496, 495), (499, 504, 507, 502), (493, 499, 502, 497), (496, 501, 500, 495), (494, 498, 499, 493), (497, 502, 501, 496), (495, 500, 498, 494), (503, 508, 509, 504), (501, 506, 505, 500), (498, 503, 504, 499), (502, 507, 506, 501), (500, 505, 503, 498), (510, 515, 513, 508), (507, 512, 511, 506), (505, 510, 508, 503), (504, 509, 512, 507), (506, 511, 510, 505), (516, 521, 520, 515), (509, 514, 517, 512), (511, 516, 515, 510), (508, 513, 514, 509), (512, 517, 516, 511), (522, 527, 526, 521), (513, 518, 519, 514), (517, 522, 521, 516), (515, 520, 518, 513), (514, 519, 522, 517), (524, 529, 532, 527), (520, 525, 523, 518), (519, 524, 527, 522), (521, 526, 525, 520), (518, 523, 524, 519), (532, 537, 536, 531), (526, 531, 530, 525), (523, 528, 529, 524), (527, 532, 531, 526), (525, 530, 528, 523), (534, 539, 542, 537), (530, 535, 533, 528), (529, 534, 537, 532), (531, 536, 535, 530), (528, 533, 534, 529), (542, 547, 546, 541), (536, 541, 540, 535), (533, 538, 539, 534), (537, 542, 541, 536), (535, 540, 538, 533), (544, 549, 552, 547), (540, 545, 543, 538), (539, 544, 547, 542), (541, 546, 545, 540), (538, 543, 544, 539), (548, 550, 551, 552, 549), (546, 551, 550, 545), (543, 548, 549, 544), (547, 552, 551, 546), (545, 550, 548, 543), (556, 557, 553, 554, 555), (560, 565, 566, 561), (556, 562, 558, 557), (553, 559, 560, 554), (554, 560, 561, 555), (555, 561, 562, 556), (557, 558, 559, 553), (567, 572, 568, 563), (561, 566, 567, 562), (558, 563, 564, 559), (562, 567, 563, 558), (559, 564, 565, 560), (570, 575, 576, 571), (564, 569, 570, 565), (565, 570, 571, 566), (566, 571, 572, 567), (563, 568, 569, 564), (577, 582, 578, 573), (571, 576, 577, 572), (568, 573, 574, 569), (572, 577, 573, 568), (569, 574, 575, 570), (580, 585, 586, 581), (574, 579, 580, 575), (575, 580, 581, 576), (576, 581, 582, 577), (573, 578, 579, 574), (587, 592, 588, 583), (581, 586, 587, 582), (578, 583, 584, 579), (582, 587, 583, 578), (579, 584, 585, 580), (590, 595, 596, 591), (584, 589, 590, 585), (585, 590, 591, 586), (586, 591, 592, 587), (583, 588, 589, 584), (593, 598, 599, 594), (591, 596, 597, 592), (588, 593, 594, 589), (592, 597, 593, 588), (589, 594, 595, 590), (599, 604, 605, 600), (597, 602, 598, 593), (594, 599, 600, 595), (595, 600, 601, 596), (596, 601, 602, 597), (606, 611, 612, 607), (600, 605, 606, 601), (601, 606, 607, 602), (598, 603, 604, 599), (602, 607, 603, 598), (612, 611, 610, 609, 608), (603, 608, 609, 604), (607, 612, 608, 603), (604, 609, 610, 605), (605, 610, 611, 606)])
me_circle_027.polygons.foreach_set('use_smooth', [0, 0, 0, 0, 0, 0, 0, 0, 0, 0, 0, 0, 0, 0, 0, 0, 0, 0, 0, 0, 0, 0, 0, 0, 0, 0, 0, 0, 0, 0, 0, 0, 0, 0, 0, 0, 0, 0, 0, 0, 0, 0, 0, 0, 0, 0, 0, 0, 1, 1, 1, 1, 1, 1, 1, 1, 1, 1, 1, 1, 1, 1, 1, 1, 1, 1, 1, 1, 1, 1, 1, 1, 1, 1, 1, 1, 1, 1, 1, 1, 1, 1, 1, 1, 1, 1, 1, 1, 1, 1, 1, 1, 1, 1, 1, 1, 1, 1, 1, 1, 1, 1, 1, 1, 1, 1, 1, 1, 1, 1, 1, 1, 1, 1, 1, 1, 1, 1, 1, 1, 1, 1, 1, 1, 1, 1, 1, 1, 1, 1, 1, 1, 1, 1, 1, 1, 1, 1, 1, 1, 1, 1, 1, 1, 1, 1, 1, 1, 1, 1, 1, 1, 1, 1, 1, 1, 1, 1, 1, 1, 1, 1, 1, 1, 1, 1, 1, 1, 1, 1, 1, 1, 1, 1, 1, 1, 1, 1, 1, 1, 1, 1, 1, 1, 1, 1, 1, 1, 1, 1, 1, 1, 1, 1, 1, 1, 1, 1, 1, 1, 1, 1, 1, 1, 1, 1, 1, 1, 1, 1, 1, 1, 1, 1, 1, 1, 1, 1, 1, 1, 1, 1, 1, 1, 1, 1, 1, 1, 1, 1, 1, 1, 1, 1, 1, 1, 1, 1, 1, 1, 1, 1, 1, 1, 1, 1, 1, 1, 1, 1, 1, 1, 1, 1, 1, 1, 1, 1, 1, 1, 1, 1, 1, 1, 1, 1, 1, 1, 1, 1, 1, 1, 1, 1, 1, 1, 1, 1, 1, 1, 1, 1, 1, 1, 1, 1, 1, 1, 1, 1, 1, 1, 1, 1, 1, 1, 1, 1, 1, 1, 1, 1, 1, 1, 1, 1, 1, 1, 1, 1, 1, 1, 1, 1, 1, 1, 1, 1, 1, 1, 1, 1, 1, 1, 1, 1, 1, 1, 1, 1, 1, 1, 1, 1, 1, 1, 1, 1, 1, 1, 1, 1, 1, 1, 1, 1, 1, 1, 1, 1, 1, 1, 1, 1, 1, 1, 1, 1, 1, 1, 1, 1, 1, 1, 1, 1, 1, 1, 1, 1, 1, 1, 1, 1, 1, 1, 1, 1, 1, 1, 1, 1, 1, 1, 1, 1, 1, 1, 1, 1, 1, 1, 1, 1, 1, 1, 1, 1, 1, 1, 1, 1, 1, 1, 1, 1, 1, 1, 1, 1, 1, 1, 1, 1, 1, 1, 1, 1, 1, 1, 1, 1, 1, 1, 1, 1, 1, 1, 1, 1, 1, 1, 1, 1, 1, 1, 1, 1, 1, 1, 1, 1, 1, 1, 1, 1, 1, 1, 1, 1, 1, 1, 1, 1, 1, 1, 1, 1, 1, 1, 1, 1, 1, 1, 1, 1, 1, 1, 1, 1, 1, 1, 1, 1, 1, 1, 1, 1, 1, 1, 1, 1, 1, 1, 1, 1, 1, 1, 1, 1, 1, 1, 1, 1, 1, 1, 1, 1, 1, 1, 1, 1, 1, 1, 1, 1, 1, 1, 1, 1, 1, 1, 1, 1, 1, 1, 1, 1, 1, 1, 1, 1, 1, 1, 1, 1, 1, 1, 1, 1, 1, 1, 1, 1, 1, 1, 1, 1, 1, 1, 1, 1, 1, 1, 1, 1, 1, 1, 1, 1, 1, 1, 1, 1, 1, 1, 1, 1, 1])
me_circle_027.polygons.foreach_set('material_index', [0, 0, 0, 0, 0, 0, 0, 0, 0, 0, 0, 0, 0, 0, 0, 0, 0, 0, 0, 0, 0, 0, 0, 0, 0, 0, 0, 0, 0, 0, 0, 0, 0, 0, 0, 0, 0, 0, 0, 0, 0, 0, 0, 0, 0, 0, 0, 0, 1, 1, 1, 1, 1, 1, 1, 1, 1, 1, 1, 1, 1, 1, 1, 1, 1, 2, 1, 1, 1, 2, 2, 2, 2, 1, 1, 1, 1, 1, 1, 1, 1, 1, 1, 1, 1, 1, 1, 1, 1, 1, 2, 1, 1, 1, 2, 2, 2, 2, 1, 1, 1, 1, 1, 1, 1, 1, 1, 1, 1, 1, 1, 1, 1, 1, 1, 2, 1, 1, 1, 2, 2, 2, 2, 1, 1, 1, 1, 1, 1, 1, 1, 1, 1, 1, 1, 1, 1, 1, 1, 1, 2, 1, 1, 1, 2, 2, 2, 2, 1, 1, 1, 1, 1, 1, 1, 1, 1, 1, 1, 1, 1, 1, 1, 1, 1, 2, 1, 1, 1, 2, 2, 2, 2, 1, 1, 1, 1, 1, 1, 1, 1, 1, 1, 1, 1, 1, 1, 1, 1, 1, 2, 1, 1, 1, 2, 2, 2, 2, 1, 1, 1, 1, 1, 1, 1, 1, 1, 1, 1, 1, 1, 1, 1, 1, 1, 2, 1, 1, 1, 2, 2, 2, 2, 1, 1, 1, 1, 1, 1, 1, 1, 1, 1, 1, 1, 1, 1, 1, 1, 1, 2, 1, 1, 1, 2, 2, 2, 2, 1, 1, 1, 1, 1, 1, 1, 1, 1, 1, 1, 1, 1, 1, 1, 1, 1, 2, 1, 1, 1, 2, 2, 2, 2, 1, 1, 1, 1, 1, 1, 1, 1, 1, 1, 1, 1, 1, 1, 1, 1, 1, 2, 1, 1, 1, 2, 2, 2, 2, 1, 1, 1, 1, 1, 1, 1, 1, 1, 1, 1, 1, 1, 1, 1, 1, 1, 2, 1, 1, 1, 2, 2, 2, 2, 1, 1, 1, 1, 1, 1, 1, 1, 1, 1, 1, 1, 1, 1, 1, 1, 1, 2, 1, 1, 1, 2, 2, 2, 2, 1, 1, 1, 1, 1, 1, 1, 1, 1, 1, 1, 1, 1, 1, 1, 1, 1, 2, 1, 1, 1, 2, 2, 2, 2, 2, 2, 2, 2, 2, 2, 2, 2, 2, 2, 2, 2, 2, 2, 2, 2, 2, 2, 2, 2, 2, 2, 2, 2, 2, 2, 2, 2, 2, 2, 2, 2, 2, 2, 2, 2, 2, 2, 2, 2, 2, 2, 2, 2, 2, 2, 2, 2, 2, 2, 2, 2, 2, 2, 2, 2, 2, 2, 2, 2, 2, 2, 2, 2, 2, 2, 2, 2, 2, 2, 2, 2, 2, 2, 2, 2, 2, 2, 2, 2, 2, 2, 2, 2, 2, 2, 2, 2, 2, 2, 2, 2, 2, 2, 2, 2, 2, 2, 2, 2, 2, 2, 2, 2, 2, 2, 2, 2, 2, 2, 2, 2, 2, 2, 2, 2, 2, 2, 2, 2, 2, 2, 2, 2, 2, 2, 2, 2, 2, 2, 2, 2, 2, 2, 2, 2, 2, 2, 2, 2, 2, 2, 2, 2, 2, 2, 2, 2, 2, 2, 2, 2, 2, 2, 2, 2, 2, 2, 2, 2, 2, 2, 2, 2, 2, 2, 2, 2, 2, 2, 2, 2, 2, 2, 2, 2, 2, 2, 2, 2, 2, 2, 2, 2, 2, 2])
me_circle_027.materials.append(mat_window)
me_circle_027.materials.append(mat_leaf)
me_circle_027.materials.append(mat_treewood)
me_circle_027.use_remesh_preserve_volume = False
me_circle_027.use_remesh_preserve_attributes = False
me_circle_027.use_mirror_vertex_groups = False
me_circle_027.update()
me_plane_072 = bpy.data.meshes.new('Plane.072')
me_plane_072.from_pydata([(-9.772, -12.24, 1.792), (-9.772, -12.24, -0.02906), (-9.623, -12.24, 1.792), (-9.623, -12.24, -0.02906), (-9.586, -12.25, 2.105), (-9.466, -12.25, 2.022), (-9.196, -12.27, 2.321), (-9.154, -12.27, 2.186), (-8.117, -12.32, 1.792), (-8.117, -12.32, -0.02906), (-8.265, -12.31, 1.792), (-8.265, -12.31, -0.02906), (-8.302, -12.31, 2.105), (-8.422, -12.31, 2.022), (-8.693, -12.29, 2.321), (-8.735, -12.29, 2.186), (-9.574, -12.38, 1.792), (-9.71, -12.37, 1.792), (-9.71, -12.37, -0.02906), (-9.574, -12.38, -0.02906), (-9.43, -12.39, 2.022), (-9.54, -12.38, 2.105), (-9.143, -12.4, 2.186), (-9.181, -12.4, 2.321), (-8.328, -12.44, 1.792), (-8.192, -12.45, 1.792), (-8.192, -12.45, -0.02906), (-8.328, -12.44, -0.02906), (-8.472, -12.43, 2.022), (-8.362, -12.44, 2.105), (-8.759, -12.42, 2.186), (-8.72, -12.42, 2.321), (-9.626, -12.3, -0.02906), (-9.626, -12.3, 1.792), (-9.469, -12.31, 2.022), (-9.157, -12.33, 2.186), (-8.268, -12.37, -0.02906), (-8.268, -12.37, 1.792), (-8.425, -12.37, 2.022), (-8.738, -12.35, 2.186), (-9.341, -12.32, 2.1), (-9.525, -12.31, 2.1), (-9.341, -12.32, -0.01538), (-9.525, -12.31, -0.01538), (-9.004, -12.34, 2.221), (-9.187, -12.33, 2.218), (-8.973, -12.34, -0.01858), (-9.157, -12.33, -0.02109), (-8.676, -12.35, 2.22), (-8.859, -12.34, 2.22), (-8.676, -12.35, -0.01994), (-8.859, -12.34, -0.01994), (-8.341, -12.37, 2.098), (-8.524, -12.36, 2.102), (-8.394, -12.37, -0.02191), (-8.577, -12.36, -0.01731), (-9.342, -12.34, -0.01538), (-9.342, -12.34, 2.1), (-9.526, -12.33, 2.1), (-9.526, -12.33, -0.01538), (-8.974, -12.36, -0.01858), (-9.005, -12.36, 2.221), (-9.188, -12.35, 2.218), (-9.158, -12.35, -0.02109), (-8.677, -12.37, -0.01994), (-8.677, -12.37, 2.22), (-8.86, -12.36, 2.22), (-8.86, -12.36, -0.01994), (-8.395, -12.39, -0.02191), (-8.342, -12.39, 2.098), (-8.525, -12.38, 2.102), (-8.578, -12.38, -0.01731), (-8.351, -12.39, 1.882), (-8.505, -12.38, 1.976), (-9.43, -12.33, 0.1138), (-9.584, -12.33, 0.2076), (-9.432, -12.37, 0.1138), (-8.353, -12.43, 1.882), (-8.507, -12.42, 1.976), (-9.586, -12.37, 0.2076)], [], [(0, 2, 3, 1), (0, 4, 5, 2), (4, 6, 7, 5), (8, 9, 11, 10), (8, 10, 13, 12), (12, 13, 15, 14), (6, 14, 15, 7), (17, 18, 19, 16), (17, 16, 20, 21), (21, 20, 22, 23), (25, 24, 27, 26), (25, 29, 28, 24), (29, 31, 30, 28), (23, 22, 30, 31), (14, 6, 23, 31), (8, 12, 29, 25), (6, 4, 21, 23), (0, 1, 18, 17), (13, 10, 24, 28), (5, 7, 22, 20), (1, 3, 19, 18), (3, 2, 16, 19), (12, 14, 31, 29), (9, 8, 25, 26), (15, 13, 28, 30), (11, 9, 26, 27), (4, 0, 17, 21), (7, 15, 30, 22), (10, 11, 27, 24), (2, 5, 20, 16), (2, 3, 32, 33), (32, 36, 37, 38, 39, 35, 34, 33), (13, 15, 39, 38), (5, 2, 33, 34), (11, 10, 37, 36), (15, 7, 35, 39), (7, 5, 34, 35), (3, 11, 36, 32), (10, 13, 38, 37), (40, 42, 43, 41), (44, 46, 47, 45), (48, 50, 51, 49), (52, 54, 55, 53), (57, 58, 59, 56), (61, 62, 63, 60), (65, 66, 67, 64), (69, 70, 71, 68), (50, 48, 65, 64), (40, 41, 58, 57), (48, 49, 66, 65), (41, 43, 59, 58), (49, 51, 67, 66), (43, 42, 56, 59), (51, 50, 64, 67), (46, 44, 61, 60), (54, 52, 69, 68), (44, 45, 62, 61), (52, 53, 70, 69), (45, 47, 63, 62), (53, 55, 71, 70), (47, 46, 60, 63), (42, 40, 57, 56), (55, 54, 68, 71), (72, 74, 75, 73), (77, 78, 79, 76), (74, 72, 77, 76), (75, 74, 76, 79), (72, 73, 78, 77), (73, 75, 79, 78)])
me_plane_072.polygons.foreach_set('material_index', [1, 1, 1, 1, 1, 1, 1, 1, 1, 1, 1, 1, 1, 1, 1, 1, 1, 1, 1, 1, 1, 1, 1, 1, 1, 1, 1, 1, 1, 1, 1, 1, 1, 1, 1, 1, 1, 1, 1, 0, 0, 0, 0, 0, 0, 0, 0, 0, 1, 1, 0, 0, 1, 1, 0, 0, 1, 1, 0, 0, 1, 0, 1, 0, 0, 0, 1, 1, 0])
me_plane_072.materials.append(mat_treewood)
me_plane_072.materials.append(mat_sand)
me_plane_072.use_remesh_preserve_volume = False
me_plane_072.use_remesh_preserve_attributes = False
me_plane_072.use_mirror_vertex_groups = False
me_plane_072.update()
me_circle_026 = bpy.data.meshes.new('Circle.026')
me_circle_026.from_pydata([(4.838, -8.27, 0.0002643), (4.71, -8.362, 0.0002643), (4.759, -8.513, 0.0002643), (4.917, -8.513, 0.0002643), (4.965, -8.362, 0.0002643), (4.71, -8.362, 0.8612), (4.838, -8.27, 0.8612), (4.759, -8.513, 0.8612), (4.917, -8.513, 0.8612), (4.965, -8.362, 0.8612), (4.71, -8.362, 1.717), (4.838, -8.27, 1.717), (4.759, -8.513, 1.717), (4.917, -8.513, 1.717), (4.965, -8.362, 1.717), (4.789, -8.503, 1.307), (4.909, -8.528, 1.117), (4.798, -8.335, 1.263), (4.918, -8.36, 1.073), (5.168, -8.369, 1.691), (5.174, -8.501, 1.694), (5.274, -8.498, 1.554), (5.269, -8.366, 1.552)], [], [(9, 6, 11, 14), (4, 0, 6, 9), (2, 3, 8, 7), (0, 1, 5, 6), (3, 4, 9, 8), (1, 2, 7, 5), (7, 8, 13, 12), (6, 5, 10, 11), (8, 9, 14, 13), (5, 7, 12, 10), (15, 17, 18, 16), (20, 21, 22, 19), (17, 15, 20, 19), (18, 17, 19, 22), (15, 16, 21, 20), (16, 18, 22, 21)])
me_circle_026.materials.append(mat_treewood)
me_circle_026.materials.append(mat_leafdark)
me_circle_026.use_remesh_preserve_volume = False
me_circle_026.use_remesh_preserve_attributes = False
me_circle_026.use_mirror_vertex_groups = False
me_circle_026.update()
me_plane_070 = bpy.data.meshes.new('Plane.070')
me_plane_070.from_pydata([(-10.65, -6.065, 2.71), (-10.66, -6.283, 2.71), (-8.098, -6.098, 2.721), (-8.103, -6.34, 2.721), (-8.098, -6.098, 2.502), (-10.65, -6.065, 2.513), (-10.66, -6.283, 2.513), (-8.103, -6.34, 2.502), (-10.22, -6.152, -0.01093), (-10.22, -6.152, 2.492), (-8.548, -6.181, -0.01093), (-8.548, -6.181, 2.492), (-8.75, -6.177, 0.1755), (-10.02, -6.155, 0.1755), (-10.02, -6.155, 2.305), (-8.75, -6.177, 2.305), (-8.752, -6.244, 0.1755), (-10.02, -6.222, 0.1755), (-10.02, -6.222, 2.305), (-8.752, -6.244, 2.305), (-8.832, -6.243, 0.9958), (-9.936, -6.223, 0.9958), (-9.936, -6.223, 2.225), (-8.832, -6.243, 2.225), (-8.901, -6.242, 1.072), (-9.867, -6.225, 1.072), (-9.867, -6.225, 2.148), (-8.901, -6.242, 2.148), (-8.845, -6.178, 1.011), (-9.921, -6.159, 1.011), (-9.921, -6.159, 2.209), (-8.845, -6.178, 2.209), (-8.875, -6.177, 1.045), (-9.89, -6.16, 1.045), (-9.89, -6.16, 2.176), (-8.875, -6.177, 2.176), (-9.413, -6.198, 1.014), (-9.413, -6.198, 2.193), (-9.359, -6.199, 1.014), (-9.359, -6.199, 2.193), (-9.36, -6.247, 1.014), (-9.414, -6.246, 1.014), (-9.414, -6.246, 2.193), (-9.36, -6.247, 2.193), (-10.22, -6.274, -0.01093), (-10.22, -6.274, 2.492), (-8.55, -6.303, -0.01093), (-8.55, -6.303, 2.492)], [], [(0, 1, 3, 2), (5, 4, 7, 6), (0, 5, 6, 1), (1, 6, 7, 3), (2, 4, 5, 0), (3, 7, 4, 2), (26, 25, 33, 34), (15, 12, 16, 19), (10, 8, 13, 12), (11, 10, 12, 15), (8, 9, 14, 13), (9, 11, 15, 14), (18, 19, 23, 22), (13, 14, 18, 17), (14, 15, 19, 18), (12, 13, 17, 16), (16, 17, 21, 20), (19, 16, 20, 23), (17, 18, 22, 21), (25, 26, 27, 24), (20, 21, 29, 28), (24, 27, 35, 32), (22, 23, 31, 30), (30, 31, 35, 34), (28, 29, 33, 32), (31, 28, 32, 35), (29, 30, 34, 33), (23, 20, 28, 31), (21, 22, 30, 29), (27, 26, 34, 35), (25, 24, 32, 33), (36, 37, 39, 38), (41, 40, 43, 42), (39, 43, 40, 38), (36, 41, 42, 37), (8, 10, 46, 44), (10, 11, 47, 46), (9, 8, 44, 45), (11, 9, 45, 47)])
me_plane_070.polygons.foreach_set('material_index', [0, 0, 0, 0, 0, 0, 0, 0, 0, 0, 0, 0, 0, 0, 0, 0, 0, 0, 0, 1, 0, 0, 0, 0, 0, 0, 0, 0, 0, 0, 0, 0, 0, 0, 0, 0, 0, 0, 0])
_uv = me_plane_070.uv_layers.new(name='UVMap')
_uv.uv.foreach_set('vector', [0.7243, 0.2414, 0.5475, 0.2414, 0.5377, 0.009071, 0.7339, 0.009071, 0.5474, 0.492, 0.5377, 0.2596, 0.7339, 0.2596, 0.7241, 0.492, 0.892, 0.8094, 0.94, 0.8094, 0.94, 0.9909, 0.892, 0.9909, 0.3148, 0.6519, 0.3628, 0.6519, 0.3654, 0.8844, 0.3122, 0.8844, 0.892, 0.5588, 0.9452, 0.5588, 0.9426, 0.7912, 0.8946, 0.7912, 0.8954, 0.3215, 0.9486, 0.3215, 0.9486, 0.5231, 0.8954, 0.5231, 0.8218, 0.8342, 0.8218, 0.5656, 0.8743, 0.5588, 0.8743, 0.841, 0.8058, 0.009071, 0.8058, 0.5407, 0.7516, 0.5407, 0.7516, 0.009071, 0.008836, 0.009071, 0.1569, 0.009071, 0.139, 0.05561, 0.02681, 0.05561, 0.008837, 0.6338, 0.008836, 0.009071, 0.02681, 0.05561, 0.02681, 0.5872, 0.1569, 0.009071, 0.1569, 0.6338, 0.139, 0.5872, 0.139, 0.05561, 0.1569, 0.6338, 0.008837, 0.6338, 0.02681, 0.5872, 0.139, 0.5872, 0.5201, 0.5407, 0.4079, 0.5407, 0.4151, 0.5207, 0.5129, 0.5207, 0.8235, 0.5407, 0.8235, 0.009071, 0.8777, 0.009071, 0.8777, 0.5407, 0.1509, 0.9372, 0.1509, 0.8221, 0.205, 0.8221, 0.205, 0.9372, 0.1332, 0.8221, 0.1332, 0.9372, 0.07903, 0.9372, 0.07903, 0.8221, 0.4079, 0.009071, 0.5201, 0.009071, 0.5129, 0.2138, 0.4151, 0.2138, 0.4079, 0.5407, 0.4079, 0.009071, 0.4151, 0.2138, 0.4151, 0.5207, 0.5201, 0.009071, 0.5201, 0.5407, 0.5129, 0.5207, 0.5129, 0.2138, 0.4079, 0.8274, 0.4079, 0.5588, 0.4936, 0.5588, 0.4936, 0.8274, 0.5903, 0.8273, 0.5903, 0.9277, 0.5377, 0.9264, 0.5377, 0.8286, 0.008837, 0.9273, 0.008836, 0.6587, 0.06136, 0.6519, 0.06136, 0.9341, 0.2227, 0.9225, 0.2227, 0.8221, 0.2753, 0.8233, 0.2753, 0.9212, 0.5377, 0.5101, 0.6331, 0.5101, 0.6304, 0.5185, 0.5404, 0.5185, 0.6331, 0.8091, 0.5377, 0.8091, 0.5404, 0.8007, 0.6304, 0.8007, 0.6331, 0.5101, 0.6331, 0.8091, 0.6304, 0.8007, 0.6304, 0.5185, 0.5377, 0.8091, 0.5377, 0.5101, 0.5404, 0.5185, 0.5404, 0.8007, 0.7033, 0.5101, 0.7033, 0.8169, 0.6508, 0.813, 0.6508, 0.514, 0.8041, 0.5588, 0.8041, 0.8656, 0.7516, 0.8617, 0.7516, 0.5627, 0.4606, 0.8478, 0.4606, 0.9357, 0.4079, 0.9379, 0.4079, 0.8456, 0.6508, 0.9252, 0.6508, 0.8373, 0.7035, 0.8351, 0.7035, 0.9275, 0.7209, 0.8044, 0.7209, 0.5101, 0.7257, 0.5101, 0.7257, 0.8044, 0.5112, 0.5588, 0.516, 0.5588, 0.516, 0.8532, 0.5112, 0.8532, 0.9521, 0.009071, 0.9912, 0.009071, 0.9912, 0.3034, 0.9521, 0.3034, 0.9344, 0.3034, 0.8954, 0.3034, 0.8954, 0.009071, 0.9344, 0.009071, 0.1956, 0.8039, 0.1956, 0.6519, 0.2945, 0.6519, 0.2945, 0.8039, 0.2736, 0.009071, 0.2736, 0.6338, 0.1746, 0.6338, 0.1746, 0.009071, 0.2913, 0.6338, 0.2913, 0.009071, 0.3902, 0.009071, 0.3902, 0.6338, 0.1779, 0.6519, 0.1779, 0.8039, 0.07903, 0.8039, 0.07903, 0.6519])
me_plane_070.materials.append(mat_treewood)
me_plane_070.materials.append(mat_glass)
me_plane_070.use_remesh_preserve_volume = False
me_plane_070.use_remesh_preserve_attributes = False
me_plane_070.use_mirror_vertex_groups = False
me_plane_070.update()

# ---- objects
ob_bench_005 = bpy.data.objects.new('Bench.005', me_plane_082)
ob_bench_004 = bpy.data.objects.new('Bench.004', me_plane_081)
ob_housestructure_010 = bpy.data.objects.new('HouseStructure.010', me_plane_080)
ob_maindoor_016 = bpy.data.objects.new('MainDoor.016', me_plane_079)
ob_circle_006 = bpy.data.objects.new('Circle.006', me_circle_028)
ob_plane_006 = bpy.data.objects.new('Plane.006', me_plane_078)
ob_cube_006 = bpy.data.objects.new('Cube.006', me_cube_015)
ob_housestructure_009 = bpy.data.objects.new('HouseStructure.009', me_plane_077)
ob_doorpersia_013 = bpy.data.objects.new('DoorPersia.013', me_plane_076)
ob_windowsdouble_004 = bpy.data.objects.new('WindowsDouble.004', me_plane_075)
ob_maindoor_015 = bpy.data.objects.new('MainDoor.015', me_plane_074)
ob_plantrack_005 = bpy.data.objects.new('PlantRack.005', me_circle_027)
ob_maindoor_014 = bpy.data.objects.new('MainDoor.014', me_plane_072)
ob_circle_005 = bpy.data.objects.new('Circle.005', me_circle_026)
ob_doorpersia_011 = bpy.data.objects.new('DoorPersia.011', me_plane_070)

# ---- transforms, parenting, visibility, modifiers, constraints
ob_bench_005.location = (0.0, 0.0, 0.0)
ob_bench_005.lineart.crease_threshold = 0.0
ob_bench_004.location = (0.0, 0.0, 0.0)
ob_bench_004.lineart.crease_threshold = 0.0
ob_housestructure_010.location = (0.0, 0.0, 0.0)
ob_housestructure_010.lineart.crease_threshold = 0.0
ob_maindoor_016.location = (0.0, 0.0, 0.0)
ob_maindoor_016.lineart.crease_threshold = 0.0
ob_circle_006.location = (0.0, 0.0, 0.0)
ob_circle_006.lineart.crease_threshold = 0.0
ob_plane_006.location = (0.0, 0.0, 0.0)
ob_plane_006.lineart.crease_threshold = 0.0
ob_cube_006.location = (0.0, 0.0, 0.0)
ob_cube_006.lineart.crease_threshold = 0.0
ob_housestructure_009.location = (0.0, 0.0, 0.0)
ob_housestructure_009.lineart.crease_threshold = 0.0
ob_doorpersia_013.location = (0.0, 0.0, 0.0)
ob_doorpersia_013.lineart.crease_threshold = 0.0
ob_windowsdouble_004.location = (0.0, 0.0, 0.0)
ob_windowsdouble_004.lineart.crease_threshold = 0.0
ob_maindoor_015.location = (0.0, 0.0, 0.0)
ob_maindoor_015.lineart.crease_threshold = 0.0
ob_plantrack_005.location = (0.0, 0.0, 0.0)
ob_plantrack_005.lineart.crease_threshold = 0.0
ob_maindoor_014.location = (0.0, 0.0, 0.0)
ob_maindoor_014.lineart.crease_threshold = 0.0
ob_circle_005.location = (0.0, 0.0, 0.0)
ob_circle_005.lineart.crease_threshold = 0.0
ob_doorpersia_011.location = (0.0, 0.0, 0.0)
ob_doorpersia_011.lineart.crease_threshold = 0.0

# ---- collection membership
col_collection_4.objects.link(ob_bench_005)
col_collection_4.objects.link(ob_bench_004)
col_collection_4.objects.link(ob_housestructure_010)
col_collection_4.objects.link(ob_maindoor_016)
col_collection_4.objects.link(ob_circle_006)
col_collection_4.objects.link(ob_plane_006)
col_collection_4.objects.link(ob_cube_006)
col_collection_4.objects.link(ob_housestructure_009)
col_collection_4.objects.link(ob_doorpersia_013)
col_collection_4.objects.link(ob_windowsdouble_004)
col_collection_4.objects.link(ob_maindoor_015)
col_collection_4.objects.link(ob_plantrack_005)
col_collection_4.objects.link(ob_maindoor_014)
col_collection_4.objects.link(ob_circle_005)
col_collection_4.objects.link(ob_doorpersia_011)

# ---- scene / render settings (as saved in the file)
scene.frame_start = 1; scene.frame_end = 250; scene.frame_set(1)
scene.render.engine = 'CYCLES'
scene.render.dither_intensity = 0.0
scene.cycles.use_denoising = False
scene.cycles.samples = 128
scene.cycles.sampling_pattern = 'TABULATED_SOBOL'
scene.cycles.use_adaptive_sampling = False
scene.cycles.use_light_tree = False
scene.cycles.blur_glossy = 0.0
scene.cycles.sample_clamp_indirect = 0.0
scene.view_settings.view_transform = 'Standard'
bpy.context.view_layer.update()

# ---- added for rendering (the .blend has no active camera and no usable light): camera, sun
cam_auto = bpy.data.cameras.new('AutoCamera')
cam_auto.lens = 50.0
cam_auto.sensor_width = 36.0
cam_auto.clip_end = 1000.0
ob_auto_camera = bpy.data.objects.new('AutoCamera', cam_auto)
scene.collection.objects.link(ob_auto_camera)
ob_auto_camera.location = (39.8466, -46.5374, 37.3135)
ob_auto_camera.rotation_euler = (1.09748, -7.21219e-08, 0.694738)
scene.camera = ob_auto_camera
light_auto_sun = bpy.data.lights.new('AutoSun', 'SUN')
light_auto_sun.energy = 3.0
light_auto_sun.angle = 0.0523599
ob_auto_sun = bpy.data.objects.new('AutoSun', light_auto_sun)
scene.collection.objects.link(ob_auto_sun)
ob_auto_sun.rotation_euler = (0.872665, 0.174533, 0.523599)
bpy.context.view_layer.update()
